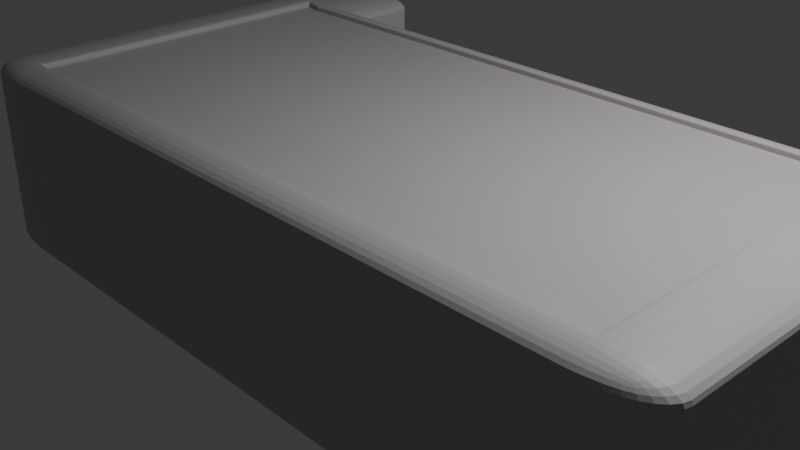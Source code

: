 # Source: sabaoergono.blend  (saved by Blender 4.3.32; exported with 4.5.12 LTS)
import bpy
from mathutils import Matrix  # noqa: F401  (used for matrix-valued properties, if any)

bpy.ops.wm.read_factory_settings(use_empty=True)
scene = bpy.context.scene
scene.name = 'Scene'

# ---- collections
col_collection = bpy.data.collections.new('Collection'); scene.collection.children.link(col_collection)

# ---- materials (node trees are filled in below, after node groups)
mat_material = bpy.data.materials.new('Material')
mat_material.alpha_threshold = 0.0
mat_material.roughness = 0.5
mat_material.line_color = (0.0, 0.0, 0.0, 1.0)

# ---- material node trees
mat_material.use_nodes = True; mat_material.node_tree.nodes.clear()
_N = mat_material.node_tree.nodes; _L = mat_material.node_tree.links
n0 = _N.new('ShaderNodeOutputMaterial'); n0.name = 'Material Output'; n0.location = (300, 300)
n1 = _N.new('ShaderNodeBsdfPrincipled'); n1.name = 'Principled BSDF'; n1.location = (10, 300)
n1.inputs[0].default_value = (0.479, 0.45, 0.463, 1.0)
n1.inputs[3].default_value = 1.45
_L.new(n1.outputs[0], n0.inputs[0])
n0.is_active_output = True

# ---- world
world_world = bpy.data.worlds.new('World'); scene.world = world_world
world_world.use_nodes = True; world_world.node_tree.nodes.clear()
_N = world_world.node_tree.nodes; _L = world_world.node_tree.links
n0 = _N.new('ShaderNodeOutputWorld'); n0.name = 'World Output'; n0.location = (300, 300)
n1 = _N.new('ShaderNodeBackground'); n1.name = 'Background'; n1.location = (10, 300)
n1.inputs[0].default_value = (0.05088, 0.05088, 0.05088, 1.0)
_L.new(n1.outputs[0], n0.inputs[0])
n0.is_active_output = True
world_world.color = (0.05088, 0.05088, 0.05088)
world_world.sun_shadow_jitter_overblur = 0.0

# ---- cameras
cam_camera = bpy.data.cameras.new('Camera')
cam_camera.clip_end = 100.0
cam_camera.ortho_scale = 7.314

# ---- lights
light_light = bpy.data.lights.new('Light', 'POINT')
light_light.energy = 1000.0
light_light.shadow_soft_size = 0.1

# ---- meshes
me_cube = bpy.data.meshes.new('Cube')
me_cube.from_pydata([(0.6645, 1.0, -0.8811), (0.7834, 0.8811, -1.0), (0.6668, 0.9977, -0.9043), (0.6736, 0.9909, -0.9266), (0.6846, 0.98, -0.9472), (0.6994, 0.9652, -0.9652), (0.7174, 0.9472, -0.98), (0.7379, 0.9266, -0.9909), (0.7602, 0.9043, -0.9977), (0.6645, 1.0, 0.8811), (0.7602, 0.9043, 0.9977), (0.7379, 0.9266, 0.9909), (0.7174, 0.9472, 0.98), (0.6994, 0.9652, 0.9652), (0.6846, 0.98, 0.9472), (0.6736, 0.9909, 0.9266), (0.6668, 0.9977, 0.9043), (-0.7815, 0.8811, -1.0), (-0.6626, 1.0, -0.8811), (-0.7583, 0.9043, -0.9977), (-0.736, 0.9266, -0.9909), (-0.7155, 0.9472, -0.98), (-0.6974, 0.9652, -0.9652), (-0.6826, 0.98, -0.9472), (-0.6717, 0.9909, -0.9266), (-0.6649, 0.9977, -0.9043), (-0.6626, 1.0, 0.8811), (-0.6649, 0.9977, 0.9043), (-0.6717, 0.9909, 0.9266), (-0.6826, 0.98, 0.9472), (-0.6974, 0.9652, 0.9652), (-0.7155, 0.9472, 0.98), (-0.736, 0.9266, 0.9909), (-0.7583, 0.9043, 0.9977), (-0.7815, 1.362, -1.0), (-0.6649, 1.362, -0.9043), (-0.6717, 1.362, -0.9266), (-0.6826, 1.362, -0.9472), (-0.6974, 1.362, -0.9652), (-0.7155, 1.362, -0.98), (-0.736, 1.362, -0.9909), (-0.7583, 1.362, -0.9977), (0.7834, 1.362, 1.0), (0.6668, 1.362, 0.9043), (0.6736, 1.362, 0.9266), (0.6846, 1.362, 0.9472), (0.6994, 1.362, 0.9652), (0.7174, 1.362, 0.98), (0.7379, 1.362, 0.9909), (0.7602, 1.362, 0.9977), (0.7834, 1.362, -1.0), (0.7602, 1.362, -0.9977), (0.7379, 1.362, -0.9909), (0.7174, 1.362, -0.98), (0.6994, 1.362, -0.9652), (0.6846, 1.362, -0.9472), (0.6736, 1.362, -0.9266), (0.6668, 1.362, -0.9043), (-0.7815, 1.362, 1.0), (-0.7583, 1.362, 0.9977), (-0.736, 1.362, 0.9909), (-0.7155, 1.362, 0.98), (-0.6974, 1.362, 0.9652), (-0.6826, 1.362, 0.9472), (-0.6717, 1.362, 0.9266), (-0.6649, 1.362, 0.9043), (-0.6649, 1.362, -0.9043), (-0.6626, 1.239, -0.8811), (-0.6645, 1.359, -0.8998), (-0.664, 1.352, -0.8954), (-0.6636, 1.341, -0.8914), (-0.6633, 1.326, -0.8879), (-0.663, 1.307, -0.885), (-0.6628, 1.286, -0.8829), (-0.6627, 1.263, -0.8815), (0.6668, 1.362, 0.9043), (0.6645, 1.239, 0.8811), (0.6664, 1.359, 0.8998), (0.666, 1.352, 0.8954), (0.6656, 1.341, 0.8914), (0.6652, 1.326, 0.8879), (0.6649, 1.307, 0.885), (0.6647, 1.286, 0.8829), (0.6646, 1.263, 0.8815), (0.6645, 1.239, -0.8811), (0.6668, 1.362, -0.9043), (0.6646, 1.263, -0.8815), (0.6647, 1.286, -0.8829), (0.6649, 1.307, -0.885), (0.6652, 1.326, -0.8879), (0.6656, 1.341, -0.8914), (0.666, 1.352, -0.8954), (0.6664, 1.359, -0.8998), (-0.6626, 1.239, 0.8811), (-0.6649, 1.362, 0.9043), (-0.6627, 1.263, 0.8815), (-0.6628, 1.286, 0.8829), (-0.663, 1.307, 0.885), (-0.6633, 1.326, 0.8879), (-0.6636, 1.341, 0.8914), (-0.664, 1.352, 0.8954), (-0.6645, 1.359, 0.8998), (1.0, 1.166, 0.834), (1.0, 0.834, 0.834), (0.9968, 1.138, 0.8664), (0.9874, 1.107, 0.8975), (0.972, 1.073, 0.9262), (0.9514, 1.037, 0.9514), (1.0, 1.125, 0.834), (0.9968, 1.101, 0.8666), (0.9875, 1.077, 0.8972), (0.9735, 1.05, 0.924), (0.9563, 1.021, 0.9462), (1.0, 1.083, 0.834), (0.9968, 1.066, 0.8664), (0.9878, 1.047, 0.8965), (0.9751, 1.027, 0.9214), (0.9611, 1.005, 0.9408), (1.0, 1.042, 0.834), (0.9969, 1.03, 0.8661), (0.9883, 1.018, 0.8953), (0.9772, 1.005, 0.9179), (0.9661, 0.9892, 0.9346), (0.9703, 0.9768, 0.9287), (0.8664, 0.9008, 0.9968), (0.8975, 0.8917, 0.9874), (0.9262, 0.8817, 0.972), (0.9514, 0.8714, 0.9514), (0.8664, 0.9364, 0.9968), (0.8921, 0.9301, 0.9895), (0.9157, 0.9215, 0.9785), (0.937, 0.9122, 0.9642), (0.9562, 0.9031, 0.9464), (0.8975, 0.9678, 0.9874), (0.9158, 0.9601, 0.9784), (0.9322, 0.9508, 0.9678), (0.947, 0.9412, 0.9556), (0.961, 0.9328, 0.9408), (0.9262, 1.002, 0.972), (0.9372, 0.9908, 0.964), (0.9471, 0.979, 0.9555), (0.9563, 0.9673, 0.9463), (0.9661, 0.9587, 0.9346), (1.0, 0.8755, 0.834), (1.0, 0.917, 0.834), (1.0, 0.9585, 0.834), (1.0, 1.0, 0.834), (0.9968, 0.842, 0.8664), (0.9968, 0.8814, 0.8664), (0.9968, 0.9199, 0.8663), (0.9969, 0.9576, 0.8661), (0.9969, 0.9944, 0.866), (0.9874, 0.8512, 0.8975), (0.9875, 0.8877, 0.8972), (0.9878, 0.9231, 0.8965), (0.9883, 0.9568, 0.8953), (0.9886, 0.9886, 0.8945), (0.972, 0.8611, 0.9262), (0.9734, 0.8949, 0.9242), (0.9751, 0.9271, 0.9214), (0.9772, 0.9562, 0.9179), (0.9783, 0.9823, 0.916), (1.0, 1.166, -0.834), (1.0, 0.834, -0.834), (0.834, 0.9088, -1.0), (1.0, 1.125, -0.834), (1.0, 1.083, -0.834), (1.0, 1.042, -0.834), (1.0, 1.0, -0.834), (0.9968, 1.138, -0.8664), (0.9968, 1.101, -0.8664), (0.9968, 1.066, -0.8663), (0.9969, 1.03, -0.8661), (0.9969, 0.9944, -0.866), (0.9874, 1.107, -0.8975), (0.9875, 1.076, -0.8972), (0.9878, 1.047, -0.8965), (0.9883, 1.018, -0.8953), (0.9886, 0.9886, -0.8945), (0.972, 1.073, -0.9262), (0.9734, 1.05, -0.9242), (0.9751, 1.027, -0.9214), (0.9772, 1.005, -0.9179), (0.9783, 0.9823, -0.916), (0.9703, 0.9768, -0.9287), (0.9968, 0.842, -0.8664), (0.9874, 0.8512, -0.8975), (0.972, 0.8611, -0.9262), (0.9514, 0.8714, -0.9514), (1.0, 0.8755, -0.834), (0.9968, 0.8813, -0.8666), (0.9875, 0.8875, -0.8972), (0.9735, 0.8948, -0.924), (0.9563, 0.903, -0.9462), (1.0, 0.917, -0.834), (0.9968, 0.9198, -0.8664), (0.9878, 0.923, -0.8965), (0.9751, 0.927, -0.9214), (0.9611, 0.9327, -0.9408), (1.0, 0.9585, -0.834), (0.9969, 0.9576, -0.8661), (0.9883, 0.9568, -0.8953), (0.9772, 0.9562, -0.9179), (0.9661, 0.9587, -0.9346), (0.8664, 0.9364, -0.9968), (0.8975, 0.9678, -0.9874), (0.9262, 1.002, -0.972), (0.9514, 1.037, -0.9514), (0.8664, 0.9008, -0.9968), (0.8921, 0.9295, -0.9895), (0.9157, 0.9594, -0.9785), (0.937, 0.9903, -0.9642), (0.9562, 1.021, -0.9464), (0.8975, 0.8917, -0.9874), (0.9158, 0.9212, -0.9784), (0.9322, 0.9506, -0.9678), (0.947, 0.9789, -0.9556), (0.961, 1.005, -0.9408), (0.9262, 0.8817, -0.972), (0.9372, 0.9121, -0.964), (0.9471, 0.9412, -0.9555), (0.9563, 0.9673, -0.9463), (0.9661, 0.9892, -0.9346), (1.0, -0.834, 0.834), (0.834, -1.0, 0.834), (0.9968, -0.834, 0.8664), (0.9874, -0.834, 0.8975), (0.972, -0.834, 0.9262), (0.9514, -0.834, 0.9514), (0.9968, -0.8664, 0.834), (0.9931, -0.8674, 0.8678), (0.983, -0.8674, 0.8992), (0.9679, -0.8671, 0.9263), (0.9491, -0.867, 0.949), (0.9874, -0.8975, 0.834), (0.9829, -0.8991, 0.8678), (0.9728, -0.8982, 0.8984), (0.9593, -0.8963, 0.9233), (0.9431, -0.8952, 0.9431), (0.972, -0.9262, 0.834), (0.9677, -0.9265, 0.8673), (0.9592, -0.9233, 0.8964), (0.9487, -0.9188, 0.9188), (0.9359, -0.9164, 0.9359), (0.9298, -0.9298, 0.9298), (0.834, -0.8664, 0.9968), (0.834, -0.8975, 0.9874), (0.834, -0.9262, 0.972), (0.834, -0.9514, 0.9514), (0.8664, -0.834, 0.9968), (0.8674, -0.8678, 0.9931), (0.8674, -0.8992, 0.983), (0.8671, -0.9263, 0.9679), (0.867, -0.949, 0.9491), (0.8975, -0.834, 0.9874), (0.8991, -0.8678, 0.9829), (0.8982, -0.8984, 0.9728), (0.8963, -0.9233, 0.9593), (0.8952, -0.9431, 0.9431), (0.9262, -0.834, 0.972), (0.9265, -0.8673, 0.9677), (0.9233, -0.8964, 0.9592), (0.9188, -0.9188, 0.9487), (0.9164, -0.9359, 0.9359), (0.8664, -0.9968, 0.834), (0.8975, -0.9874, 0.834), (0.9262, -0.972, 0.834), (0.9514, -0.9514, 0.834), (0.834, -0.9968, 0.8664), (0.8678, -0.9931, 0.8674), (0.8992, -0.983, 0.8674), (0.9263, -0.9679, 0.8671), (0.949, -0.9491, 0.867), (0.834, -0.9874, 0.8975), (0.8678, -0.9829, 0.8991), (0.8984, -0.9728, 0.8982), (0.9233, -0.9593, 0.8963), (0.9431, -0.9431, 0.8952), (0.834, -0.972, 0.9262), (0.8673, -0.9677, 0.9265), (0.8964, -0.9592, 0.9233), (0.9188, -0.9487, 0.9188), (0.9359, -0.9359, 0.9164), (1.0, -0.834, -0.834), (0.834, -1.0, -0.834), (0.834, -0.834, -1.0), (0.9968, -0.8664, -0.834), (0.9874, -0.8975, -0.834), (0.972, -0.9262, -0.834), (0.9514, -0.9514, -0.834), (0.9968, -0.834, -0.8664), (0.9931, -0.8678, -0.8674), (0.983, -0.8992, -0.8674), (0.9679, -0.9263, -0.8671), (0.9491, -0.949, -0.867), (0.9874, -0.834, -0.8975), (0.9829, -0.8678, -0.8991), (0.9728, -0.8984, -0.8982), (0.9593, -0.9233, -0.8963), (0.9431, -0.9431, -0.8952), (0.972, -0.834, -0.9262), (0.9677, -0.8673, -0.9265), (0.9592, -0.8964, -0.9233), (0.9487, -0.9188, -0.9188), (0.9359, -0.9359, -0.9164), (0.9298, -0.9298, -0.9298), (0.834, -0.9968, -0.8664), (0.834, -0.9874, -0.8975), (0.834, -0.972, -0.9262), (0.834, -0.9514, -0.9514), (0.8664, -0.9968, -0.834), (0.8674, -0.9931, -0.8678), (0.8674, -0.983, -0.8992), (0.8671, -0.9679, -0.9263), (0.867, -0.9491, -0.949), (0.8975, -0.9874, -0.834), (0.8991, -0.9829, -0.8678), (0.8982, -0.9728, -0.8984), (0.8963, -0.9593, -0.9233), (0.8952, -0.9431, -0.9431), (0.9262, -0.972, -0.834), (0.9265, -0.9677, -0.8673), (0.9233, -0.9592, -0.8964), (0.9188, -0.9487, -0.9188), (0.9164, -0.9359, -0.9359), (0.8664, -0.834, -0.9968), (0.8975, -0.834, -0.9874), (0.9262, -0.834, -0.972), (0.9514, -0.834, -0.9514), (0.834, -0.8664, -0.9968), (0.8678, -0.8674, -0.9931), (0.8992, -0.8674, -0.983), (0.9263, -0.8671, -0.9679), (0.949, -0.867, -0.9491), (0.834, -0.8975, -0.9874), (0.8678, -0.8991, -0.9829), (0.8984, -0.8982, -0.9728), (0.9233, -0.8963, -0.9593), (0.9431, -0.8952, -0.9431), (0.834, -0.9262, -0.972), (0.8673, -0.9265, -0.9677), (0.8964, -0.9233, -0.9592), (0.9188, -0.9188, -0.9487), (0.9359, -0.9164, -0.9359), (-1.0, 1.0, 0.834), (-0.8664, 0.9273, 0.9968), (-0.8975, 0.9442, 0.9874), (-0.9262, 0.9598, 0.972), (-0.9514, 0.9735, 0.9514), (-0.972, 0.9848, 0.9262), (-0.9874, 0.9931, 0.8975), (-0.9968, 0.9983, 0.8664), (-1.0, 1.0, -0.834), (-0.834, 0.9097, -1.0), (-0.9968, 0.9983, -0.8664), (-0.9874, 0.9931, -0.8975), (-0.972, 0.9848, -0.9262), (-0.9514, 0.9735, -0.9514), (-0.9262, 0.9598, -0.972), (-0.8975, 0.9442, -0.9874), (-0.8664, 0.9273, -0.9968), (-1.0, -0.834, 0.834), (-0.834, -1.0, 0.834), (-0.9968, -0.8664, 0.834), (-0.9874, -0.8975, 0.834), (-0.972, -0.9262, 0.834), (-0.9514, -0.9514, 0.834), (-0.9968, -0.834, 0.8664), (-0.9931, -0.8678, 0.8674), (-0.983, -0.8992, 0.8674), (-0.9679, -0.9263, 0.8671), (-0.9491, -0.949, 0.867), (-0.9874, -0.834, 0.8975), (-0.9829, -0.8678, 0.8991), (-0.9728, -0.8984, 0.8982), (-0.9593, -0.9233, 0.8963), (-0.9431, -0.9431, 0.8952), (-0.972, -0.834, 0.9262), (-0.9677, -0.8673, 0.9265), (-0.9592, -0.8964, 0.9233), (-0.9487, -0.9188, 0.9188), (-0.9359, -0.9359, 0.9164), (-0.9298, -0.9298, 0.9298), (-0.834, -0.9968, 0.8664), (-0.834, -0.9874, 0.8975), (-0.834, -0.972, 0.9262), (-0.834, -0.9514, 0.9514), (-0.8664, -0.9968, 0.834), (-0.8674, -0.9931, 0.8678), (-0.8674, -0.983, 0.8992), (-0.8671, -0.9679, 0.9263), (-0.867, -0.9491, 0.949), (-0.8975, -0.9874, 0.834), (-0.8991, -0.9829, 0.8678), (-0.8982, -0.9728, 0.8984), (-0.8963, -0.9593, 0.9233), (-0.8952, -0.9431, 0.9431), (-0.9262, -0.972, 0.834), (-0.9265, -0.9677, 0.8673), (-0.9233, -0.9592, 0.8964), (-0.9188, -0.9487, 0.9188), (-0.9164, -0.9359, 0.9359), (-0.8664, -0.834, 0.9968), (-0.8975, -0.834, 0.9874), (-0.9262, -0.834, 0.972), (-0.9514, -0.834, 0.9514), (-0.834, -0.8664, 0.9968), (-0.8678, -0.8674, 0.9931), (-0.8992, -0.8674, 0.983), (-0.9263, -0.8671, 0.9679), (-0.949, -0.867, 0.9491), (-0.834, -0.8975, 0.9874), (-0.8678, -0.8991, 0.9829), (-0.8984, -0.8982, 0.9728), (-0.9233, -0.8963, 0.9593), (-0.9431, -0.8952, 0.9431), (-0.834, -0.9262, 0.972), (-0.8673, -0.9265, 0.9677), (-0.8964, -0.9233, 0.9592), (-0.9188, -0.9188, 0.9487), (-0.9359, -0.9164, 0.9359), (-0.834, -0.834, -1.0), (-0.834, -1.0, -0.834), (-1.0, -0.834, -0.834), (-0.834, -0.8664, -0.9968), (-0.834, -0.8975, -0.9874), (-0.834, -0.9262, -0.972), (-0.834, -0.9514, -0.9514), (-0.8664, -0.834, -0.9968), (-0.8674, -0.8678, -0.9931), (-0.8674, -0.8992, -0.983), (-0.8671, -0.9263, -0.9679), (-0.867, -0.949, -0.9491), (-0.8975, -0.834, -0.9874), (-0.8991, -0.8678, -0.9829), (-0.8982, -0.8984, -0.9728), (-0.8963, -0.9233, -0.9593), (-0.8952, -0.9431, -0.9431), (-0.9262, -0.834, -0.972), (-0.9265, -0.8673, -0.9677), (-0.9233, -0.8964, -0.9592), (-0.9188, -0.9188, -0.9487), (-0.9164, -0.9359, -0.9359), (-0.9298, -0.9298, -0.9298), (-0.8664, -0.9968, -0.834), (-0.8975, -0.9874, -0.834), (-0.9262, -0.972, -0.834), (-0.9514, -0.9514, -0.834), (-0.834, -0.9968, -0.8664), (-0.8678, -0.9931, -0.8674), (-0.8992, -0.983, -0.8674), (-0.9263, -0.9679, -0.8671), (-0.949, -0.9491, -0.867), (-0.834, -0.9874, -0.8975), (-0.8678, -0.9829, -0.8991), (-0.8984, -0.9728, -0.8982), (-0.9233, -0.9593, -0.8963), (-0.9431, -0.9431, -0.8952), (-0.834, -0.972, -0.9262), (-0.8673, -0.9677, -0.9265), (-0.8964, -0.9592, -0.9233), (-0.9188, -0.9487, -0.9188), (-0.9359, -0.9359, -0.9164), (-0.9968, -0.834, -0.8664), (-0.9874, -0.834, -0.8975), (-0.972, -0.834, -0.9262), (-0.9514, -0.834, -0.9514), (-0.9968, -0.8664, -0.834), (-0.9931, -0.8674, -0.8678), (-0.983, -0.8674, -0.8992), (-0.9679, -0.8671, -0.9263), (-0.9491, -0.867, -0.949), (-0.9874, -0.8975, -0.834), (-0.9829, -0.8991, -0.8678), (-0.9728, -0.8982, -0.8984), (-0.9593, -0.8963, -0.9233), (-0.9431, -0.8952, -0.9431), (-0.972, -0.9262, -0.834), (-0.9677, -0.9265, -0.8673), (-0.9592, -0.9233, -0.8964), (-0.9487, -0.9188, -0.9188), (-0.9359, -0.9164, -0.9359), (-0.834, 1.362, -1.0), (-1.0, 1.195, -0.834), (-0.8664, 1.358, -0.9968), (-0.8975, 1.349, -0.9874), (-0.9262, 1.334, -0.972), (-0.9514, 1.313, -0.9514), (-0.972, 1.288, -0.9262), (-0.9874, 1.259, -0.8975), (-0.9968, 1.228, -0.8664), (0.834, 1.362, 1.0), (1.0, 1.195, 0.834), (0.8664, 1.358, 0.9968), (0.8975, 1.349, 0.9874), (0.9262, 1.334, 0.972), (0.9514, 1.313, 0.9514), (0.972, 1.288, 0.9262), (0.9874, 1.259, 0.8975), (0.9968, 1.228, 0.8664), (1.0, 1.195, -0.834), (0.834, 1.362, -1.0), (0.9968, 1.228, -0.8664), (0.9874, 1.259, -0.8975), (0.972, 1.288, -0.9262), (0.9514, 1.313, -0.9514), (0.9262, 1.334, -0.972), (0.8975, 1.349, -0.9874), (0.8664, 1.358, -0.9968), (-1.0, 1.195, 0.834), (-0.834, 1.362, 1.0), (-0.9968, 1.228, 0.8664), (-0.9874, 1.259, 0.8975), (-0.972, 1.288, 0.9262), (-0.9514, 1.313, 0.9514), (-0.9262, 1.334, 0.972), (-0.8975, 1.349, 0.9874), (-0.8664, 1.358, 0.9968), (-0.7815, 0.8811, 0.939), (0.7834, 0.8811, 0.939), (0.834, -0.834, 0.939), (-0.834, -0.834, 0.939), (0.834, 0.9088, 0.939), (-0.834, 0.9097, 0.939), (0.7834, 0.8811, 0.9792), (0.7779, 0.9018, 0.9995), (0.7833, 0.8815, 0.9832), (0.783, 0.8827, 0.9871), (0.7825, 0.8846, 0.9907), (0.7818, 0.8872, 0.9937), (0.781, 0.8903, 0.9963), (0.78, 0.8939, 0.9981), (0.779, 0.8978, 0.9992), (-0.776, 0.9018, 0.9995), (-0.7815, 0.8811, 0.9792), (-0.7771, 0.8978, 0.9992), (-0.7781, 0.8939, 0.9981), (-0.7791, 0.8903, 0.9963), (-0.7799, 0.8872, 0.9937), (-0.7806, 0.8846, 0.9907), (-0.7811, 0.8827, 0.9871), (-0.7814, 0.8815, 0.9832), (0.8546, 0.9439, 0.998), (0.834, 0.9088, 0.9792), (0.8506, 0.9371, 0.998), (0.8467, 0.9305, 0.9972), (0.8431, 0.9244, 0.9956), (0.84, 0.9191, 0.9933), (0.8374, 0.9148, 0.9904), (0.8355, 0.9115, 0.987), (0.8344, 0.9095, 0.9832), (0.8544, -0.8545, 0.9958), (0.834, -0.834, 0.9792), (0.8505, -0.8505, 0.9962), (0.8466, -0.8466, 0.9958), (0.8431, -0.8431, 0.9946), (0.84, -0.84, 0.9927), (0.8374, -0.8374, 0.99), (0.8355, -0.8355, 0.9868), (0.8344, -0.8344, 0.9832), (-0.834, 0.9097, 0.9792), (-0.8547, 0.9446, 0.999), (-0.8344, 0.9103, 0.9832), (-0.8356, 0.9123, 0.9871), (-0.8375, 0.9155, 0.9906), (-0.84, 0.9199, 0.9936), (-0.8432, 0.9252, 0.996), (-0.8468, 0.9312, 0.9978), (-0.8506, 0.9378, 0.9988), (-0.834, -0.834, 0.9792), (-0.8545, -0.8545, 0.9958), (-0.8344, -0.8344, 0.9832), (-0.8355, -0.8355, 0.9868), (-0.8374, -0.8374, 0.99), (-0.84, -0.84, 0.9927), (-0.8431, -0.8431, 0.9946), (-0.8466, -0.8466, 0.9958), (-0.8505, -0.8505, 0.9962)], [], [(482, 510, 58, 59, 60, 61, 62, 63, 64, 65, 94, 66, 35, 36, 37, 38, 39, 40, 41, 34), (352, 344, 509, 483), (17, 353, 482, 34), (543, 524, 519, 522), (50, 51, 52, 53, 54, 55, 56, 57, 85, 75, 43, 44, 45, 46, 47, 48, 49, 42, 491, 501), (164, 1, 50, 501), (560, 569, 521, 523), (0, 84, 86, 87, 88, 89, 90, 91, 92, 85, 57, 2), (353, 17, 1, 164, 285, 421), (423, 361, 344, 352), (163, 103, 223, 283), (75, 77, 78, 79, 80, 81, 82, 83, 76, 9, 16, 43), (534, 560, 523, 518), (18, 26, 9, 0), (49, 10, 525, 42), (33, 10, 11, 32), (32, 11, 12, 31), (31, 12, 13, 30), (30, 13, 14, 29), (29, 14, 15, 28), (28, 15, 16, 27), (27, 16, 9, 26), (1, 17, 19, 8), (8, 19, 20, 7), (7, 20, 21, 6), (6, 21, 22, 5), (5, 22, 23, 4), (4, 23, 24, 3), (3, 24, 25, 2), (2, 25, 18, 0), (65, 27, 26, 93, 95, 96, 97, 98, 99, 100, 101, 94), (2, 57, 56, 3), (3, 56, 55, 4), (4, 55, 54, 5), (5, 54, 53, 6), (6, 53, 52, 7), (7, 52, 51, 8), (8, 51, 50, 1), (26, 18, 67, 93), (35, 25, 24, 36), (36, 24, 23, 37), (37, 23, 22, 38), (38, 22, 21, 39), (39, 21, 20, 40), (40, 20, 19, 41), (41, 19, 17, 34), (0, 9, 76, 84), (43, 16, 15, 44), (44, 15, 14, 45), (45, 14, 13, 46), (46, 13, 12, 47), (47, 12, 11, 48), (48, 11, 10, 49), (525, 542, 491, 42), (561, 533, 58, 510), (59, 33, 32, 60), (60, 32, 31, 61), (61, 31, 30, 62), (62, 30, 29, 63), (63, 29, 28, 64), (64, 28, 27, 65), (284, 224, 362, 422), (75, 85, 92, 77), (77, 92, 91, 78), (78, 91, 90, 79), (79, 90, 89, 80), (80, 89, 88, 81), (81, 88, 87, 82), (82, 87, 86, 83), (83, 86, 84, 76), (66, 94, 101, 68), (68, 101, 100, 69), (69, 100, 99, 70), (70, 99, 98, 71), (71, 98, 97, 72), (72, 97, 96, 73), (73, 96, 95, 74), (74, 95, 93, 67), (66, 68, 69, 70, 71, 72, 73, 74, 67, 18, 25, 35), (102, 104, 109, 108), (104, 105, 110, 109), (105, 106, 111, 110), (106, 107, 112, 111), (108, 109, 114, 113), (109, 110, 115, 114), (110, 111, 116, 115), (111, 112, 117, 116), (113, 114, 119, 118), (114, 115, 120, 119), (115, 116, 121, 120), (116, 117, 122, 121), (118, 119, 151, 146), (119, 120, 156, 151), (120, 121, 161, 156), (121, 122, 123, 161), (542, 551, 249, 124), (124, 125, 130, 129), (125, 126, 131, 130), (126, 127, 132, 131), (128, 129, 134, 133), (129, 130, 135, 134), (130, 131, 136, 135), (131, 132, 137, 136), (133, 134, 139, 138), (134, 135, 140, 139), (135, 136, 141, 140), (136, 137, 142, 141), (138, 139, 112, 107), (139, 140, 117, 112), (140, 141, 122, 117), (141, 142, 123, 122), (103, 143, 148, 147), (143, 144, 149, 148), (144, 145, 150, 149), (145, 146, 151, 150), (147, 148, 153, 152), (148, 149, 154, 153), (149, 150, 155, 154), (150, 151, 156, 155), (152, 153, 158, 157), (153, 154, 159, 158), (154, 155, 160, 159), (155, 156, 161, 160), (157, 158, 132, 127), (158, 159, 137, 132), (159, 160, 142, 137), (160, 161, 123, 142), (162, 165, 170, 169), (165, 166, 171, 170), (166, 167, 172, 171), (167, 168, 173, 172), (169, 170, 175, 174), (170, 171, 176, 175), (171, 172, 177, 176), (172, 173, 178, 177), (174, 175, 180, 179), (175, 176, 181, 180), (176, 177, 182, 181), (177, 178, 183, 182), (179, 180, 212, 207), (180, 181, 217, 212), (181, 182, 222, 217), (182, 183, 184, 222), (163, 185, 190, 189), (185, 186, 191, 190), (186, 187, 192, 191), (187, 188, 193, 192), (189, 190, 195, 194), (190, 191, 196, 195), (191, 192, 197, 196), (192, 193, 198, 197), (194, 195, 200, 199), (195, 196, 201, 200), (196, 197, 202, 201), (197, 198, 203, 202), (199, 200, 173, 168), (200, 201, 178, 173), (201, 202, 183, 178), (202, 203, 184, 183), (164, 204, 209, 208), (204, 205, 210, 209), (205, 206, 211, 210), (206, 207, 212, 211), (208, 209, 214, 213), (209, 210, 215, 214), (210, 211, 216, 215), (211, 212, 217, 216), (213, 214, 219, 218), (214, 215, 220, 219), (215, 216, 221, 220), (216, 217, 222, 221), (218, 219, 193, 188), (219, 220, 198, 193), (220, 221, 203, 198), (221, 222, 184, 203), (223, 225, 230, 229), (225, 226, 231, 230), (226, 227, 232, 231), (227, 228, 233, 232), (229, 230, 235, 234), (230, 231, 236, 235), (231, 232, 237, 236), (232, 233, 238, 237), (234, 235, 240, 239), (235, 236, 241, 240), (236, 237, 242, 241), (237, 238, 243, 242), (239, 240, 272, 267), (240, 241, 277, 272), (241, 242, 282, 277), (242, 243, 244, 282), (551, 570, 406, 245), (245, 246, 251, 250), (246, 247, 252, 251), (247, 248, 253, 252), (249, 250, 255, 254), (250, 251, 256, 255), (251, 252, 257, 256), (252, 253, 258, 257), (254, 255, 260, 259), (255, 256, 261, 260), (256, 257, 262, 261), (257, 258, 263, 262), (259, 260, 233, 228), (260, 261, 238, 233), (261, 262, 243, 238), (262, 263, 244, 243), (224, 264, 269, 268), (264, 265, 270, 269), (265, 266, 271, 270), (266, 267, 272, 271), (268, 269, 274, 273), (269, 270, 275, 274), (270, 271, 276, 275), (271, 272, 277, 276), (273, 274, 279, 278), (274, 275, 280, 279), (275, 276, 281, 280), (276, 277, 282, 281), (278, 279, 253, 248), (279, 280, 258, 253), (280, 281, 263, 258), (281, 282, 244, 263), (283, 286, 291, 290), (286, 287, 292, 291), (287, 288, 293, 292), (288, 289, 294, 293), (290, 291, 296, 295), (291, 292, 297, 296), (292, 293, 298, 297), (293, 294, 299, 298), (295, 296, 301, 300), (296, 297, 302, 301), (297, 298, 303, 302), (298, 299, 304, 303), (300, 301, 333, 328), (301, 302, 338, 333), (302, 303, 343, 338), (303, 304, 305, 343), (284, 306, 311, 310), (306, 307, 312, 311), (307, 308, 313, 312), (308, 309, 314, 313), (310, 311, 316, 315), (311, 312, 317, 316), (312, 313, 318, 317), (313, 314, 319, 318), (315, 316, 321, 320), (316, 317, 322, 321), (317, 318, 323, 322), (318, 319, 324, 323), (320, 321, 294, 289), (321, 322, 299, 294), (322, 323, 304, 299), (323, 324, 305, 304), (285, 325, 330, 329), (325, 326, 331, 330), (326, 327, 332, 331), (327, 328, 333, 332), (329, 330, 335, 334), (330, 331, 336, 335), (331, 332, 337, 336), (332, 333, 338, 337), (334, 335, 340, 339), (335, 336, 341, 340), (336, 337, 342, 341), (337, 338, 343, 342), (339, 340, 314, 309), (340, 341, 319, 314), (341, 342, 324, 319), (342, 343, 305, 324), (361, 363, 368, 367), (363, 364, 369, 368), (364, 365, 370, 369), (365, 366, 371, 370), (367, 368, 373, 372), (368, 369, 374, 373), (369, 370, 375, 374), (370, 371, 376, 375), (372, 373, 378, 377), (373, 374, 379, 378), (374, 375, 380, 379), (375, 376, 381, 380), (377, 378, 410, 405), (378, 379, 415, 410), (379, 380, 420, 415), (380, 381, 382, 420), (362, 383, 388, 387), (383, 384, 389, 388), (384, 385, 390, 389), (385, 386, 391, 390), (387, 388, 393, 392), (388, 389, 394, 393), (389, 390, 395, 394), (390, 391, 396, 395), (392, 393, 398, 397), (393, 394, 399, 398), (394, 395, 400, 399), (395, 396, 401, 400), (397, 398, 371, 366), (398, 399, 376, 371), (399, 400, 381, 376), (400, 401, 382, 381), (402, 403, 408, 407), (403, 404, 409, 408), (404, 405, 410, 409), (406, 407, 412, 411), (407, 408, 413, 412), (408, 409, 414, 413), (409, 410, 415, 414), (411, 412, 417, 416), (412, 413, 418, 417), (413, 414, 419, 418), (414, 415, 420, 419), (416, 417, 391, 386), (417, 418, 396, 391), (418, 419, 401, 396), (419, 420, 382, 401), (421, 424, 429, 428), (424, 425, 430, 429), (425, 426, 431, 430), (426, 427, 432, 431), (428, 429, 434, 433), (429, 430, 435, 434), (430, 431, 436, 435), (431, 432, 437, 436), (433, 434, 439, 438), (434, 435, 440, 439), (435, 436, 441, 440), (436, 437, 442, 441), (438, 439, 471, 466), (439, 440, 476, 471), (440, 441, 481, 476), (441, 442, 443, 481), (422, 444, 449, 448), (444, 445, 450, 449), (445, 446, 451, 450), (446, 447, 452, 451), (448, 449, 454, 453), (449, 450, 455, 454), (450, 451, 456, 455), (451, 452, 457, 456), (453, 454, 459, 458), (454, 455, 460, 459), (455, 456, 461, 460), (456, 457, 462, 461), (458, 459, 432, 427), (459, 460, 437, 432), (460, 461, 442, 437), (461, 462, 443, 442), (423, 463, 468, 467), (463, 464, 469, 468), (464, 465, 470, 469), (465, 466, 471, 470), (467, 468, 473, 472), (468, 469, 474, 473), (469, 470, 475, 474), (470, 471, 476, 475), (472, 473, 478, 477), (473, 474, 479, 478), (474, 475, 480, 479), (475, 476, 481, 480), (477, 478, 452, 447), (478, 479, 457, 452), (479, 480, 462, 457), (480, 481, 443, 462), (353, 421, 428, 360), (360, 428, 433, 359), (359, 433, 438, 358), (358, 438, 466, 357), (357, 466, 465, 356), (356, 465, 464, 355), (355, 464, 463, 354), (354, 463, 423, 352), (103, 163, 189, 143), (143, 189, 194, 144), (144, 194, 199, 145), (145, 199, 168, 146), (146, 168, 167, 118), (118, 167, 166, 113), (113, 166, 165, 108), (108, 165, 162, 102), (422, 362, 387, 444), (444, 387, 392, 445), (445, 392, 397, 446), (446, 397, 366, 447), (447, 366, 365, 477), (477, 365, 364, 472), (472, 364, 363, 467), (467, 363, 361, 423), (224, 284, 310, 264), (264, 310, 315, 265), (265, 315, 320, 266), (266, 320, 289, 267), (267, 289, 288, 239), (239, 288, 287, 234), (234, 287, 286, 229), (229, 286, 283, 223), (569, 552, 520, 521), (245, 406, 411, 246), (246, 411, 416, 247), (247, 416, 386, 248), (248, 386, 385, 278), (278, 385, 384, 273), (273, 384, 383, 268), (268, 383, 362, 224), (552, 543, 522, 520), (124, 249, 254, 125), (125, 254, 259, 126), (126, 259, 228, 127), (127, 228, 227, 157), (157, 227, 226, 152), (152, 226, 225, 147), (147, 225, 223, 103), (421, 285, 329, 424), (424, 329, 334, 425), (425, 334, 339, 426), (426, 339, 309, 427), (427, 309, 308, 458), (458, 308, 307, 453), (453, 307, 306, 448), (448, 306, 284, 422), (517, 345, 561, 510), (402, 345, 346, 403), (403, 346, 347, 404), (404, 347, 348, 405), (405, 348, 349, 377), (377, 349, 350, 372), (372, 350, 351, 367), (367, 351, 344, 361), (285, 164, 208, 325), (325, 208, 213, 326), (326, 213, 218, 327), (327, 218, 188, 328), (328, 188, 187, 300), (300, 187, 186, 295), (295, 186, 185, 290), (290, 185, 163, 283), (492, 500, 502, 499), (499, 502, 503, 498), (498, 503, 504, 497), (497, 504, 505, 496), (496, 505, 506, 495), (495, 506, 507, 494), (494, 507, 508, 493), (493, 508, 501, 491), (510, 482, 484, 517), (517, 484, 485, 516), (516, 485, 486, 515), (515, 486, 487, 514), (514, 487, 488, 513), (513, 488, 489, 512), (512, 489, 490, 511), (511, 490, 483, 509), (500, 162, 169, 502), (502, 169, 174, 503), (503, 174, 179, 504), (504, 179, 207, 505), (505, 207, 206, 506), (506, 206, 205, 507), (507, 205, 204, 508), (508, 204, 164, 501), (352, 483, 490, 354), (354, 490, 489, 355), (355, 489, 488, 356), (356, 488, 487, 357), (357, 487, 486, 358), (358, 486, 485, 359), (359, 485, 484, 360), (360, 484, 482, 353), (102, 492, 499, 104), (104, 499, 498, 105), (105, 498, 497, 106), (106, 497, 496, 107), (107, 496, 495, 138), (138, 495, 494, 133), (133, 494, 493, 128), (542, 124, 129, 128), (509, 344, 351, 511), (511, 351, 350, 512), (512, 350, 349, 513), (513, 349, 348, 514), (514, 348, 347, 515), (515, 347, 346, 516), (516, 346, 345, 517), (570, 402, 407, 406), (102, 162, 500, 492), (522, 519, 518, 523, 521, 520), (128, 493, 491, 542), (551, 245, 250, 249), (58, 533, 33, 59), (570, 561, 345, 402), (533, 525, 10, 33), (534, 524, 526, 541), (541, 526, 527, 540), (540, 527, 528, 539), (539, 528, 529, 538), (538, 529, 530, 537), (537, 530, 531, 536), (536, 531, 532, 535), (535, 532, 525, 533), (552, 569, 571, 559), (559, 571, 572, 558), (558, 572, 573, 557), (557, 573, 574, 556), (556, 574, 575, 555), (555, 575, 576, 554), (554, 576, 577, 553), (553, 577, 570, 551), (543, 552, 559, 550), (550, 559, 558, 549), (549, 558, 557, 548), (548, 557, 556, 547), (547, 556, 555, 546), (546, 555, 554, 545), (545, 554, 553, 544), (544, 553, 551, 542), (569, 560, 562, 571), (571, 562, 563, 572), (572, 563, 564, 573), (573, 564, 565, 574), (574, 565, 566, 575), (575, 566, 567, 576), (576, 567, 568, 577), (577, 568, 561, 570), (524, 543, 550, 526), (526, 550, 549, 527), (527, 549, 548, 528), (528, 548, 547, 529), (529, 547, 546, 530), (530, 546, 545, 531), (531, 545, 544, 532), (532, 544, 542, 525), (533, 561, 568, 535), (535, 568, 567, 536), (536, 567, 566, 537), (537, 566, 565, 538), (538, 565, 564, 539), (539, 564, 563, 540), (540, 563, 562, 541), (541, 562, 560, 534), (524, 534, 518, 519)])
_uv = me_cube.uv_layers.new(name='UVMap')
_uv.uv.foreach_set('vector', [0.375, 0.2708, 0.625, 0.2708, 0.625, 0.2773, 0.6247, 0.2802, 0.6239, 0.283, 0.6225, 0.2856, 0.6206, 0.2878, 0.6184, 0.2897, 0.6158, 0.291, 0.613, 0.2919, 0.613, 0.2919, 0.387, 0.2919, 0.387, 0.2919, 0.3842, 0.291, 0.3816, 0.2897, 0.3794, 0.2878, 0.3775, 0.2856, 0.3761, 0.283, 0.3753, 0.2802, 0.375, 0.2773, 0.3958, 0.25, 0.6042, 0.25, 0.6042, 0.25, 0.3958, 0.25, 0.1523, 0.5, 0.1458, 0.5, 0.1458, 0.5, 0.1523, 0.5, 0.6458, 0.5, 0.6521, 0.5, 0.6521, 0.5, 0.6458, 0.5, 0.375, 0.4729, 0.3753, 0.47, 0.3761, 0.4672, 0.3775, 0.4647, 0.3794, 0.4624, 0.3816, 0.4606, 0.3842, 0.4592, 0.387, 0.4584, 0.387, 0.4584, 0.613, 0.4584, 0.613, 0.4584, 0.6158, 0.4592, 0.6184, 0.4606, 0.6206, 0.4624, 0.6225, 0.4647, 0.6239, 0.4672, 0.6247, 0.47, 0.625, 0.4729, 0.625, 0.4792, 0.375, 0.4792, 0.3542, 0.5, 0.3479, 0.5, 0.3479, 0.5, 0.3542, 0.5, 0.8542, 0.5113, 0.8542, 0.7292, 0.8542, 0.7292, 0.8542, 0.5113, 0.3899, 0.4581, 0.3899, 0.4581, 0.3898, 0.4581, 0.3896, 0.4581, 0.3894, 0.4581, 0.3896, 0.4581, 0.3886, 0.4582, 0.3881, 0.4582, 0.3875, 0.4582, 0.387, 0.4581, 0.387, 0.4581, 0.387, 0.4581, 0.1458, 0.5113, 0.1523, 0.5149, 0.3479, 0.5149, 0.3542, 0.5114, 0.3542, 0.7292, 0.1458, 0.7292, 0.3958, 0.02075, 0.6042, 0.02075, 0.6042, 0.25, 0.3958, 0.25, 0.3958, 0.5208, 0.6042, 0.5208, 0.6042, 0.7292, 0.3958, 0.7292, 0.613, 0.4581, 0.6125, 0.4582, 0.6119, 0.4582, 0.6114, 0.4582, 0.6104, 0.4581, 0.6106, 0.4581, 0.6104, 0.4581, 0.6102, 0.4581, 0.6101, 0.4581, 0.6101, 0.4581, 0.613, 0.4581, 0.613, 0.4581, 0.8477, 0.5, 0.8542, 0.5, 0.8542, 0.5, 0.8477, 0.5, 0.3899, 0.2922, 0.6101, 0.2922, 0.6101, 0.4581, 0.3899, 0.4581, 0.655, 0.5, 0.655, 0.5, 0.6528, 0.5, 0.6521, 0.5, 0.8448, 0.512, 0.655, 0.512, 0.6578, 0.5092, 0.842, 0.5092, 0.842, 0.5092, 0.6578, 0.5092, 0.6603, 0.5066, 0.8394, 0.5066, 0.8394, 0.5066, 0.6603, 0.5066, 0.6669, 0.5, 0.8328, 0.5, 0.625, 0.2922, 0.625, 0.4581, 0.6184, 0.4606, 0.6184, 0.2897, 0.6184, 0.2897, 0.6184, 0.4606, 0.6158, 0.4592, 0.6158, 0.291, 0.6158, 0.291, 0.6158, 0.4592, 0.613, 0.4584, 0.613, 0.2919, 0.613, 0.2919, 0.613, 0.4584, 0.6101, 0.4581, 0.6101, 0.2922, 0.3479, 0.5149, 0.1523, 0.5149, 0.1552, 0.512, 0.345, 0.512, 0.345, 0.512, 0.1552, 0.512, 0.158, 0.5092, 0.3422, 0.5092, 0.3422, 0.5092, 0.158, 0.5092, 0.1606, 0.5066, 0.3397, 0.5066, 0.3397, 0.5066, 0.1606, 0.5066, 0.1672, 0.5, 0.3331, 0.5, 0.375, 0.4581, 0.375, 0.2922, 0.3816, 0.2897, 0.3816, 0.4606, 0.3816, 0.4606, 0.3816, 0.2897, 0.3842, 0.291, 0.3842, 0.4592, 0.3842, 0.4592, 0.3842, 0.291, 0.387, 0.2919, 0.387, 0.4584, 0.387, 0.4584, 0.387, 0.2919, 0.3899, 0.2922, 0.3899, 0.4581, 0.613, 0.2922, 0.613, 0.2922, 0.6101, 0.2922, 0.6101, 0.2922, 0.6102, 0.2922, 0.6104, 0.2922, 0.6106, 0.2922, 0.6104, 0.2922, 0.6114, 0.2921, 0.6119, 0.2921, 0.6125, 0.292, 0.613, 0.2922, 0.387, 0.4581, 0.387, 0.4581, 0.3842, 0.4581, 0.3842, 0.4581, 0.3842, 0.4581, 0.3842, 0.4581, 0.3816, 0.4581, 0.3816, 0.4581, 0.3816, 0.4581, 0.3816, 0.4581, 0.375, 0.4581, 0.375, 0.4581, 0.3331, 0.5, 0.3331, 0.5, 0.3397, 0.5, 0.3397, 0.5, 0.3397, 0.5, 0.3397, 0.5, 0.3422, 0.5, 0.3422, 0.5, 0.3422, 0.5, 0.3422, 0.5, 0.345, 0.5, 0.345, 0.5, 0.345, 0.5, 0.345, 0.5, 0.3479, 0.5, 0.3479, 0.5, 0.6101, 0.2922, 0.3899, 0.2922, 0.3899, 0.2922, 0.6101, 0.2922, 0.387, 0.2922, 0.387, 0.2922, 0.3842, 0.2922, 0.3842, 0.2922, 0.3842, 0.2922, 0.3842, 0.2922, 0.3816, 0.2922, 0.3816, 0.2922, 0.3816, 0.2922, 0.3816, 0.2922, 0.375, 0.2922, 0.375, 0.2922, 0.1672, 0.5, 0.1672, 0.5, 0.1606, 0.5, 0.1606, 0.5, 0.1606, 0.5, 0.1606, 0.5, 0.158, 0.5, 0.158, 0.5, 0.158, 0.5, 0.158, 0.5, 0.1552, 0.5, 0.1552, 0.5, 0.1552, 0.5, 0.1552, 0.5, 0.1523, 0.5, 0.1523, 0.5, 0.3899, 0.4581, 0.6101, 0.4581, 0.6101, 0.4581, 0.3899, 0.4581, 0.613, 0.4581, 0.613, 0.4581, 0.6158, 0.4581, 0.6158, 0.4581, 0.6158, 0.4581, 0.6158, 0.4581, 0.6184, 0.4581, 0.6184, 0.4581, 0.6184, 0.4581, 0.6184, 0.4581, 0.625, 0.4581, 0.625, 0.4581, 0.6669, 0.5, 0.6669, 0.5, 0.6603, 0.5, 0.6603, 0.5, 0.6603, 0.5, 0.6603, 0.5, 0.6578, 0.5, 0.6578, 0.5, 0.6578, 0.5, 0.6578, 0.5, 0.655, 0.5, 0.655, 0.5, 0.6528, 0.5, 0.6432, 0.5, 0.6458, 0.5, 0.6521, 0.5, 0.8568, 0.5, 0.847, 0.5, 0.8477, 0.5, 0.8542, 0.5, 0.8448, 0.5, 0.8448, 0.5, 0.842, 0.5, 0.842, 0.5, 0.842, 0.5, 0.842, 0.5, 0.8394, 0.5, 0.8394, 0.5, 0.8394, 0.5, 0.8394, 0.5, 0.8328, 0.5, 0.8328, 0.5, 0.625, 0.2922, 0.625, 0.2922, 0.6184, 0.2922, 0.6184, 0.2922, 0.6184, 0.2922, 0.6184, 0.2922, 0.6158, 0.2922, 0.6158, 0.2922, 0.6158, 0.2922, 0.6158, 0.2922, 0.613, 0.2922, 0.613, 0.2922, 0.3958, 0.7708, 0.6042, 0.7708, 0.6042, 0.9792, 0.3958, 0.9792, 0.613, 0.4584, 0.387, 0.4584, 0.3875, 0.4582, 0.6125, 0.4582, 0.6125, 0.4582, 0.3875, 0.4582, 0.3881, 0.4582, 0.6119, 0.4582, 0.6119, 0.4582, 0.3881, 0.4582, 0.3886, 0.4582, 0.6114, 0.4582, 0.6114, 0.4582, 0.3886, 0.4582, 0.3896, 0.4581, 0.6104, 0.4581, 0.6104, 0.4581, 0.3896, 0.4581, 0.3894, 0.4581, 0.6106, 0.4581, 0.6106, 0.4581, 0.3894, 0.4581, 0.3896, 0.4581, 0.6104, 0.4581, 0.6104, 0.4581, 0.3896, 0.4581, 0.3898, 0.4581, 0.6102, 0.4581, 0.6102, 0.4581, 0.3898, 0.4581, 0.3899, 0.4581, 0.6101, 0.4581, 0.387, 0.2919, 0.613, 0.2919, 0.6125, 0.292, 0.3875, 0.292, 0.3875, 0.292, 0.6125, 0.292, 0.6119, 0.2921, 0.3881, 0.2921, 0.3881, 0.2921, 0.6119, 0.2921, 0.6114, 0.2921, 0.3886, 0.2921, 0.3886, 0.2921, 0.6114, 0.2921, 0.6104, 0.2922, 0.3896, 0.2922, 0.3896, 0.2922, 0.6104, 0.2922, 0.6106, 0.2922, 0.3894, 0.2922, 0.3894, 0.2922, 0.6106, 0.2922, 0.6104, 0.2922, 0.3896, 0.2922, 0.3896, 0.2922, 0.6104, 0.2922, 0.6102, 0.2922, 0.3898, 0.2922, 0.3898, 0.2922, 0.6102, 0.2922, 0.6101, 0.2922, 0.3899, 0.2922, 0.387, 0.2922, 0.3875, 0.292, 0.3881, 0.2921, 0.3886, 0.2921, 0.3896, 0.2922, 0.3894, 0.2922, 0.3896, 0.2922, 0.3898, 0.2922, 0.3899, 0.2922, 0.3899, 0.2922, 0.387, 0.2922, 0.387, 0.2922, 0.6042, 0.5, 0.6083, 0.5, 0.6083, 0.5, 0.6042, 0.5, 0.6083, 0.5, 0.6122, 0.5, 0.6122, 0.5, 0.6083, 0.5, 0.6122, 0.5, 0.6158, 0.5, 0.6155, 0.5, 0.6122, 0.5, 0.6158, 0.5, 0.625, 0.5, 0.625, 0.4987, 0.6155, 0.5, 0.6042, 0.5, 0.6083, 0.5, 0.6083, 0.5, 0.6042, 0.5, 0.6083, 0.5, 0.6122, 0.5, 0.6121, 0.5, 0.6083, 0.5, 0.6122, 0.5, 0.6155, 0.5, 0.6152, 0.5, 0.6121, 0.5, 0.6155, 0.5, 0.625, 0.4987, 0.625, 0.4997, 0.6152, 0.5, 0.6042, 0.5, 0.6083, 0.5, 0.6083, 0.5, 0.6042, 0.5, 0.6083, 0.5, 0.6121, 0.5, 0.6119, 0.5, 0.6083, 0.5, 0.6121, 0.5, 0.6152, 0.5, 0.6147, 0.5, 0.6119, 0.5, 0.6152, 0.5, 0.625, 0.4997, 0.625, 0.5, 0.6147, 0.5, 0.6042, 0.5, 0.6083, 0.5, 0.6083, 0.5, 0.6042, 0.5, 0.6083, 0.5, 0.6119, 0.5, 0.6118, 0.5, 0.6083, 0.5, 0.6119, 0.5, 0.6147, 0.5, 0.6145, 0.5, 0.6118, 0.5, 0.6147, 0.5, 0.625, 0.5, 0.622, 0.501, 0.6145, 0.5, 0.6432, 0.507, 0.6432, 0.7318, 0.6417, 0.7292, 0.6417, 0.5124, 0.6417, 0.5124, 0.6378, 0.5135, 0.6355, 0.5098, 0.6385, 0.5087, 0.6378, 0.5135, 0.6342, 0.5148, 0.6329, 0.511, 0.6355, 0.5098, 0.6342, 0.5148, 0.625, 0.5161, 0.625, 0.5121, 0.6329, 0.511, 0.6417, 0.5079, 0.6385, 0.5087, 0.6355, 0.505, 0.6378, 0.504, 0.6385, 0.5087, 0.6355, 0.5098, 0.6335, 0.5062, 0.6355, 0.505, 0.6355, 0.5098, 0.6329, 0.511, 0.6316, 0.5074, 0.6335, 0.5062, 0.6329, 0.511, 0.625, 0.5121, 0.625, 0.5084, 0.6316, 0.5074, 0.6378, 0.504, 0.6355, 0.505, 0.6328, 0.5012, 0.6342, 0.4998, 0.6355, 0.505, 0.6335, 0.5062, 0.6316, 0.5026, 0.6328, 0.5012, 0.6335, 0.5062, 0.6316, 0.5074, 0.6305, 0.5041, 0.6316, 0.5026, 0.6316, 0.5074, 0.625, 0.5084, 0.625, 0.5052, 0.6305, 0.5041, 0.6342, 0.4998, 0.6328, 0.5012, 0.625, 0.4987, 0.625, 0.4953, 0.6328, 0.5012, 0.6316, 0.5026, 0.625, 0.4997, 0.625, 0.4987, 0.6316, 0.5026, 0.6305, 0.5041, 0.625, 0.5, 0.625, 0.4997, 0.6305, 0.5041, 0.625, 0.5052, 0.622, 0.501, 0.625, 0.5, 0.6042, 0.5208, 0.6042, 0.5156, 0.6083, 0.5148, 0.6083, 0.5198, 0.6042, 0.5156, 0.6042, 0.5104, 0.6083, 0.51, 0.6083, 0.5148, 0.6042, 0.5104, 0.6042, 0.5052, 0.6083, 0.5053, 0.6083, 0.51, 0.6042, 0.5052, 0.6042, 0.5, 0.6083, 0.5, 0.6083, 0.5053, 0.6083, 0.5198, 0.6083, 0.5148, 0.6122, 0.514, 0.6122, 0.5186, 0.6083, 0.5148, 0.6083, 0.51, 0.6121, 0.5096, 0.6122, 0.514, 0.6083, 0.51, 0.6083, 0.5053, 0.6119, 0.5054, 0.6121, 0.5096, 0.6083, 0.5053, 0.6083, 0.5, 0.6118, 0.5, 0.6119, 0.5054, 0.6122, 0.5186, 0.6122, 0.514, 0.6155, 0.5131, 0.6158, 0.5174, 0.6122, 0.514, 0.6121, 0.5096, 0.6152, 0.5091, 0.6155, 0.5131, 0.6121, 0.5096, 0.6119, 0.5054, 0.6147, 0.5055, 0.6152, 0.5091, 0.6119, 0.5054, 0.6118, 0.5, 0.6145, 0.5, 0.6147, 0.5055, 0.6158, 0.5174, 0.6155, 0.5131, 0.625, 0.5121, 0.625, 0.5161, 0.6155, 0.5131, 0.6152, 0.5091, 0.625, 0.5084, 0.625, 0.5121, 0.6152, 0.5091, 0.6147, 0.5055, 0.625, 0.5052, 0.625, 0.5084, 0.6147, 0.5055, 0.6145, 0.5, 0.622, 0.501, 0.625, 0.5052, 0.3958, 0.5, 0.3958, 0.5, 0.3917, 0.5, 0.3917, 0.5, 0.3958, 0.5, 0.3958, 0.5, 0.3917, 0.5, 0.3917, 0.5, 0.3958, 0.5, 0.3958, 0.5, 0.3917, 0.5, 0.3917, 0.5, 0.3958, 0.5, 0.3958, 0.5, 0.3917, 0.5, 0.3917, 0.5, 0.3917, 0.5, 0.3917, 0.5, 0.3878, 0.5, 0.3878, 0.5, 0.3917, 0.5, 0.3917, 0.5, 0.3879, 0.5, 0.3878, 0.5, 0.3917, 0.5, 0.3917, 0.5, 0.3881, 0.5, 0.3879, 0.5, 0.3917, 0.5, 0.3917, 0.5, 0.3882, 0.5, 0.3881, 0.5, 0.3878, 0.5, 0.3878, 0.5, 0.3845, 0.5, 0.3842, 0.5, 0.3878, 0.5, 0.3879, 0.5, 0.3848, 0.5, 0.3845, 0.5, 0.3879, 0.5, 0.3881, 0.5, 0.3853, 0.5, 0.3848, 0.5, 0.3881, 0.5, 0.3882, 0.5, 0.3855, 0.5, 0.3853, 0.5, 0.3842, 0.5, 0.3845, 0.5, 0.375, 0.5, 0.375, 0.5, 0.3845, 0.5, 0.3848, 0.5, 0.375, 0.5, 0.375, 0.5, 0.3848, 0.5, 0.3853, 0.5, 0.375, 0.5, 0.375, 0.5, 0.3853, 0.5, 0.3855, 0.5, 0.378, 0.501, 0.375, 0.5, 0.3958, 0.5208, 0.3917, 0.5198, 0.3917, 0.5148, 0.3958, 0.5156, 0.3917, 0.5198, 0.3878, 0.5186, 0.3878, 0.5141, 0.3917, 0.5148, 0.3878, 0.5186, 0.3842, 0.5174, 0.3845, 0.5131, 0.3878, 0.5141, 0.3842, 0.5174, 0.375, 0.5161, 0.375, 0.5061, 0.3845, 0.5131, 0.3958, 0.5156, 0.3917, 0.5148, 0.3917, 0.51, 0.3958, 0.5104, 0.3917, 0.5148, 0.3878, 0.5141, 0.3879, 0.5096, 0.3917, 0.51, 0.3878, 0.5141, 0.3845, 0.5131, 0.3848, 0.5091, 0.3879, 0.5096, 0.3845, 0.5131, 0.375, 0.5061, 0.375, 0.5042, 0.3848, 0.5091, 0.3958, 0.5104, 0.3917, 0.51, 0.3917, 0.5053, 0.3958, 0.5052, 0.3917, 0.51, 0.3879, 0.5096, 0.3881, 0.5054, 0.3917, 0.5053, 0.3879, 0.5096, 0.3848, 0.5091, 0.3853, 0.5055, 0.3881, 0.5054, 0.3848, 0.5091, 0.375, 0.5042, 0.375, 0.5026, 0.3853, 0.5055, 0.3958, 0.5052, 0.3917, 0.5053, 0.3917, 0.5, 0.3958, 0.5, 0.3917, 0.5053, 0.3881, 0.5054, 0.3882, 0.5, 0.3917, 0.5, 0.3881, 0.5054, 0.3853, 0.5055, 0.3855, 0.5, 0.3882, 0.5, 0.3853, 0.5055, 0.375, 0.5026, 0.378, 0.501, 0.3855, 0.5, 0.3542, 0.5, 0.3583, 0.5, 0.3615, 0.5, 0.3583, 0.5, 0.3583, 0.5, 0.3622, 0.5, 0.3645, 0.5, 0.3615, 0.5, 0.3622, 0.5, 0.3658, 0.5, 0.3671, 0.5, 0.3645, 0.5, 0.3658, 0.5, 0.375, 0.5, 0.375, 0.5, 0.3671, 0.5, 0.3583, 0.5, 0.3615, 0.5, 0.3645, 0.5, 0.3622, 0.5, 0.3615, 0.5, 0.3645, 0.5, 0.3665, 0.5, 0.3645, 0.5, 0.3645, 0.5, 0.3671, 0.5, 0.3684, 0.5, 0.3665, 0.5, 0.3671, 0.5, 0.375, 0.5, 0.375, 0.5, 0.3684, 0.5, 0.3622, 0.5, 0.3645, 0.5, 0.3672, 0.5, 0.3658, 0.5, 0.3645, 0.5, 0.3665, 0.5, 0.3684, 0.5, 0.3672, 0.5, 0.3665, 0.5, 0.3684, 0.5, 0.3695, 0.5, 0.3684, 0.5, 0.3684, 0.5, 0.375, 0.5, 0.375, 0.5, 0.3695, 0.5, 0.3658, 0.5, 0.3672, 0.5, 0.375, 0.5061, 0.375, 0.5, 0.3672, 0.5, 0.3684, 0.5, 0.375, 0.5042, 0.375, 0.5061, 0.3684, 0.5, 0.3695, 0.5, 0.375, 0.5026, 0.375, 0.5042, 0.3695, 0.5, 0.375, 0.5, 0.378, 0.501, 0.375, 0.5026, 0.6042, 0.7292, 0.6083, 0.7292, 0.6085, 0.7334, 0.6042, 0.7333, 0.6083, 0.7292, 0.6122, 0.7292, 0.6124, 0.7334, 0.6085, 0.7334, 0.6122, 0.7292, 0.6158, 0.7292, 0.6158, 0.7334, 0.6124, 0.7334, 0.6158, 0.7292, 0.625, 0.7292, 0.625, 0.7334, 0.6158, 0.7334, 0.6042, 0.7333, 0.6085, 0.7334, 0.6085, 0.7374, 0.6042, 0.7372, 0.6085, 0.7334, 0.6124, 0.7334, 0.6123, 0.7373, 0.6085, 0.7374, 0.6124, 0.7334, 0.6158, 0.7334, 0.6154, 0.737, 0.6123, 0.7373, 0.6158, 0.7334, 0.625, 0.7334, 0.625, 0.7369, 0.6154, 0.737, 0.6042, 0.7372, 0.6085, 0.7374, 0.6084, 0.7408, 0.6042, 0.7408, 0.6085, 0.7374, 0.6123, 0.7373, 0.612, 0.7404, 0.6084, 0.7408, 0.6123, 0.7373, 0.6154, 0.737, 0.6149, 0.7399, 0.612, 0.7404, 0.6154, 0.737, 0.625, 0.7369, 0.625, 0.7395, 0.6149, 0.7399, 0.6042, 0.7408, 0.6084, 0.7408, 0.6084, 0.75, 0.6042, 0.75, 0.6084, 0.7408, 0.612, 0.7404, 0.6119, 0.75, 0.6084, 0.75, 0.612, 0.7404, 0.6149, 0.7399, 0.6145, 0.75, 0.6119, 0.75, 0.6149, 0.7399, 0.625, 0.7395, 0.625, 0.7471, 0.6145, 0.75, 0.6432, 0.7318, 0.8568, 0.7318, 0.8542, 0.7333, 0.6458, 0.7333, 0.6458, 0.7333, 0.6458, 0.7372, 0.6416, 0.7374, 0.6416, 0.7335, 0.6458, 0.7372, 0.6458, 0.7408, 0.6416, 0.7408, 0.6416, 0.7374, 0.6458, 0.7408, 0.6458, 0.75, 0.6416, 0.75, 0.6416, 0.7408, 0.6417, 0.7292, 0.6416, 0.7335, 0.6376, 0.7335, 0.6378, 0.7292, 0.6416, 0.7335, 0.6416, 0.7374, 0.6377, 0.7373, 0.6376, 0.7335, 0.6416, 0.7374, 0.6416, 0.7408, 0.638, 0.7404, 0.6377, 0.7373, 0.6416, 0.7408, 0.6416, 0.75, 0.6381, 0.75, 0.638, 0.7404, 0.6378, 0.7292, 0.6376, 0.7335, 0.6342, 0.7334, 0.6342, 0.7292, 0.6376, 0.7335, 0.6377, 0.7373, 0.6346, 0.737, 0.6342, 0.7334, 0.6377, 0.7373, 0.638, 0.7404, 0.6351, 0.7399, 0.6346, 0.737, 0.638, 0.7404, 0.6381, 0.75, 0.6355, 0.75, 0.6351, 0.7399, 0.6342, 0.7292, 0.6342, 0.7334, 0.625, 0.7334, 0.625, 0.7292, 0.6342, 0.7334, 0.6346, 0.737, 0.625, 0.7369, 0.625, 0.7334, 0.6346, 0.737, 0.6351, 0.7399, 0.625, 0.7395, 0.625, 0.7369, 0.6351, 0.7399, 0.6355, 0.75, 0.625, 0.7471, 0.625, 0.7395, 0.6042, 0.7708, 0.6042, 0.7667, 0.6084, 0.7665, 0.6083, 0.7708, 0.6042, 0.7667, 0.6042, 0.7628, 0.6084, 0.7626, 0.6084, 0.7665, 0.6042, 0.7628, 0.6042, 0.7592, 0.6084, 0.7592, 0.6084, 0.7626, 0.6042, 0.7592, 0.6042, 0.75, 0.6084, 0.75, 0.6084, 0.7592, 0.6083, 0.7708, 0.6084, 0.7665, 0.6124, 0.7665, 0.6122, 0.7708, 0.6084, 0.7665, 0.6084, 0.7626, 0.6123, 0.7627, 0.6124, 0.7665, 0.6084, 0.7626, 0.6084, 0.7592, 0.612, 0.7596, 0.6123, 0.7627, 0.6084, 0.7592, 0.6084, 0.75, 0.6119, 0.75, 0.612, 0.7596, 0.6122, 0.7708, 0.6124, 0.7665, 0.6158, 0.7666, 0.6158, 0.7708, 0.6124, 0.7665, 0.6123, 0.7627, 0.6154, 0.763, 0.6158, 0.7666, 0.6123, 0.7627, 0.612, 0.7596, 0.6149, 0.7601, 0.6154, 0.763, 0.612, 0.7596, 0.6119, 0.75, 0.6145, 0.75, 0.6149, 0.7601, 0.6158, 0.7708, 0.6158, 0.7666, 0.625, 0.7666, 0.625, 0.7708, 0.6158, 0.7666, 0.6154, 0.763, 0.625, 0.7631, 0.625, 0.7666, 0.6154, 0.763, 0.6149, 0.7601, 0.625, 0.7605, 0.625, 0.7631, 0.6149, 0.7601, 0.6145, 0.75, 0.625, 0.7471, 0.625, 0.7605, 0.3958, 0.7292, 0.3958, 0.7333, 0.3916, 0.7335, 0.3917, 0.7292, 0.3958, 0.7333, 0.3958, 0.7372, 0.3916, 0.7374, 0.3916, 0.7335, 0.3958, 0.7372, 0.3958, 0.7408, 0.3916, 0.7408, 0.3916, 0.7374, 0.3958, 0.7408, 0.3958, 0.75, 0.3916, 0.75, 0.3916, 0.7408, 0.3917, 0.7292, 0.3916, 0.7335, 0.3876, 0.7335, 0.3878, 0.7292, 0.3916, 0.7335, 0.3916, 0.7374, 0.3877, 0.7373, 0.3876, 0.7335, 0.3916, 0.7374, 0.3916, 0.7408, 0.388, 0.7404, 0.3877, 0.7373, 0.3916, 0.7408, 0.3916, 0.75, 0.3881, 0.75, 0.388, 0.7404, 0.3878, 0.7292, 0.3876, 0.7335, 0.3842, 0.7334, 0.3842, 0.7292, 0.3876, 0.7335, 0.3877, 0.7373, 0.3846, 0.737, 0.3842, 0.7334, 0.3877, 0.7373, 0.388, 0.7404, 0.3851, 0.7399, 0.3846, 0.737, 0.388, 0.7404, 0.3881, 0.75, 0.3855, 0.75, 0.3851, 0.7399, 0.3842, 0.7292, 0.3842, 0.7334, 0.375, 0.7334, 0.375, 0.7292, 0.3842, 0.7334, 0.3846, 0.737, 0.375, 0.7369, 0.375, 0.7334, 0.3846, 0.737, 0.3851, 0.7399, 0.375, 0.7395, 0.375, 0.7369, 0.3851, 0.7399, 0.3855, 0.75, 0.3779, 0.75, 0.375, 0.7395, 0.3958, 0.7708, 0.3917, 0.7708, 0.3915, 0.7666, 0.3958, 0.7667, 0.3917, 0.7708, 0.3878, 0.7708, 0.3876, 0.7666, 0.3915, 0.7666, 0.3878, 0.7708, 0.3842, 0.7708, 0.3842, 0.7666, 0.3876, 0.7666, 0.3842, 0.7708, 0.375, 0.7708, 0.375, 0.7666, 0.3842, 0.7666, 0.3958, 0.7667, 0.3915, 0.7666, 0.3915, 0.7626, 0.3958, 0.7628, 0.3915, 0.7666, 0.3876, 0.7666, 0.3877, 0.7627, 0.3915, 0.7626, 0.3876, 0.7666, 0.3842, 0.7666, 0.3846, 0.763, 0.3877, 0.7627, 0.3842, 0.7666, 0.375, 0.7666, 0.375, 0.7631, 0.3846, 0.763, 0.3958, 0.7628, 0.3915, 0.7626, 0.3916, 0.7592, 0.3958, 0.7592, 0.3915, 0.7626, 0.3877, 0.7627, 0.388, 0.7596, 0.3916, 0.7592, 0.3877, 0.7627, 0.3846, 0.763, 0.3851, 0.7601, 0.388, 0.7596, 0.3846, 0.763, 0.375, 0.7631, 0.375, 0.7605, 0.3851, 0.7601, 0.3958, 0.7592, 0.3916, 0.7592, 0.3916, 0.75, 0.3958, 0.75, 0.3916, 0.7592, 0.388, 0.7596, 0.3881, 0.75, 0.3916, 0.75, 0.388, 0.7596, 0.3851, 0.7601, 0.3855, 0.75, 0.3881, 0.75, 0.3851, 0.7601, 0.375, 0.7605, 0.3779, 0.75, 0.3855, 0.75, 0.3542, 0.7292, 0.3583, 0.7292, 0.3585, 0.7334, 0.3542, 0.7333, 0.3583, 0.7292, 0.3622, 0.7292, 0.3624, 0.7334, 0.3585, 0.7334, 0.3622, 0.7292, 0.3658, 0.7292, 0.3658, 0.7334, 0.3624, 0.7334, 0.3658, 0.7292, 0.375, 0.7292, 0.375, 0.7334, 0.3658, 0.7334, 0.3542, 0.7333, 0.3585, 0.7334, 0.3585, 0.7374, 0.3542, 0.7372, 0.3585, 0.7334, 0.3624, 0.7334, 0.3623, 0.7373, 0.3585, 0.7374, 0.3624, 0.7334, 0.3658, 0.7334, 0.3654, 0.737, 0.3623, 0.7373, 0.3658, 0.7334, 0.375, 0.7334, 0.375, 0.7369, 0.3654, 0.737, 0.3542, 0.7372, 0.3585, 0.7374, 0.3584, 0.7408, 0.3542, 0.7408, 0.3585, 0.7374, 0.3623, 0.7373, 0.362, 0.7404, 0.3584, 0.7408, 0.3623, 0.7373, 0.3654, 0.737, 0.3649, 0.7399, 0.362, 0.7404, 0.3654, 0.737, 0.375, 0.7369, 0.375, 0.7395, 0.3649, 0.7399, 0.3542, 0.7408, 0.3584, 0.7408, 0.3584, 0.75, 0.3542, 0.75, 0.3584, 0.7408, 0.362, 0.7404, 0.3619, 0.75, 0.3584, 0.75, 0.362, 0.7404, 0.3649, 0.7399, 0.3645, 0.75, 0.3619, 0.75, 0.3649, 0.7399, 0.375, 0.7395, 0.3779, 0.75, 0.3645, 0.75, 0.6042, 0.02075, 0.6042, 0.0167, 0.6084, 0.01653, 0.6083, 0.02075, 0.6042, 0.0167, 0.6042, 0.01281, 0.6084, 0.0126, 0.6084, 0.01653, 0.6042, 0.01281, 0.6042, 0.009223, 0.6084, 0.009209, 0.6084, 0.0126, 0.6042, 0.009223, 0.6042, 0.0, 0.6084, 0.0, 0.6084, 0.009209, 0.6083, 0.02075, 0.6084, 0.01653, 0.6124, 0.01653, 0.6122, 0.02075, 0.6084, 0.01653, 0.6084, 0.0126, 0.6123, 0.0127, 0.6124, 0.01653, 0.6084, 0.0126, 0.6084, 0.009209, 0.612, 0.009588, 0.6123, 0.0127, 0.6084, 0.009209, 0.6084, 0.0, 0.6119, 0.0, 0.612, 0.009588, 0.6122, 0.02075, 0.6124, 0.01653, 0.6158, 0.01658, 0.6158, 0.02075, 0.6124, 0.01653, 0.6123, 0.0127, 0.6154, 0.01295, 0.6158, 0.01658, 0.6123, 0.0127, 0.612, 0.009588, 0.6149, 0.01015, 0.6154, 0.01295, 0.612, 0.009588, 0.6119, 0.0, 0.6145, 0.0, 0.6149, 0.01015, 0.6158, 0.02075, 0.6158, 0.01658, 0.625, 0.01663, 0.625, 0.02075, 0.6158, 0.01658, 0.6154, 0.01295, 0.625, 0.0131, 0.625, 0.01663, 0.6154, 0.01295, 0.6149, 0.01015, 0.625, 0.01045, 0.625, 0.0131, 0.6149, 0.01015, 0.6145, 0.0, 0.6162, 0.0, 0.625, 0.01045, 0.6042, 0.9792, 0.6083, 0.9792, 0.6085, 0.9834, 0.6042, 0.9833, 0.6083, 0.9792, 0.6122, 0.9792, 0.6124, 0.9834, 0.6085, 0.9834, 0.6122, 0.9792, 0.6158, 0.9792, 0.6158, 0.9834, 0.6124, 0.9834, 0.6158, 0.9792, 0.625, 0.9792, 0.625, 0.9834, 0.6158, 0.9834, 0.6042, 0.9833, 0.6085, 0.9834, 0.6085, 0.9874, 0.6042, 0.9872, 0.6085, 0.9834, 0.6124, 0.9834, 0.6123, 0.9873, 0.6085, 0.9874, 0.6124, 0.9834, 0.6158, 0.9834, 0.6154, 0.987, 0.6123, 0.9873, 0.6158, 0.9834, 0.625, 0.9834, 0.625, 0.9869, 0.6154, 0.987, 0.6042, 0.9872, 0.6085, 0.9874, 0.6084, 0.9908, 0.6042, 0.9908, 0.6085, 0.9874, 0.6123, 0.9873, 0.612, 0.9904, 0.6084, 0.9908, 0.6123, 0.9873, 0.6154, 0.987, 0.6149, 0.9899, 0.612, 0.9904, 0.6154, 0.987, 0.625, 0.9869, 0.625, 0.9895, 0.6149, 0.9899, 0.6042, 0.9908, 0.6084, 0.9908, 0.6084, 1.0, 0.6042, 1.0, 0.6084, 0.9908, 0.612, 0.9904, 0.6119, 1.0, 0.6084, 1.0, 0.612, 0.9904, 0.6149, 0.9899, 0.6145, 1.0, 0.6119, 1.0, 0.6149, 0.9899, 0.625, 0.9895, 0.625, 0.9912, 0.6145, 1.0, 0.8583, 0.7292, 0.8622, 0.7292, 0.8624, 0.7334, 0.8585, 0.7334, 0.8622, 0.7292, 0.8658, 0.7292, 0.8658, 0.7334, 0.8624, 0.7334, 0.8658, 0.7292, 0.875, 0.7292, 0.875, 0.7334, 0.8658, 0.7334, 0.8542, 0.7333, 0.8585, 0.7334, 0.8585, 0.7374, 0.8542, 0.7372, 0.8585, 0.7334, 0.8624, 0.7334, 0.8623, 0.7373, 0.8585, 0.7374, 0.8624, 0.7334, 0.8658, 0.7334, 0.8654, 0.737, 0.8623, 0.7373, 0.8658, 0.7334, 0.875, 0.7334, 0.875, 0.7369, 0.8654, 0.737, 0.8542, 0.7372, 0.8585, 0.7374, 0.8584, 0.7408, 0.8542, 0.7408, 0.8585, 0.7374, 0.8623, 0.7373, 0.862, 0.7404, 0.8584, 0.7408, 0.8623, 0.7373, 0.8654, 0.737, 0.8649, 0.7399, 0.862, 0.7404, 0.8654, 0.737, 0.875, 0.7369, 0.875, 0.7395, 0.8649, 0.7399, 0.8542, 0.7408, 0.8584, 0.7408, 0.8584, 0.75, 0.8542, 0.75, 0.8584, 0.7408, 0.862, 0.7404, 0.8619, 0.75, 0.8584, 0.75, 0.862, 0.7404, 0.8649, 0.7399, 0.8645, 0.75, 0.8619, 0.75, 0.8649, 0.7399, 0.875, 0.7395, 0.875, 0.7412, 0.8645, 0.75, 0.1458, 0.7292, 0.1458, 0.7333, 0.1416, 0.7335, 0.1417, 0.7292, 0.1458, 0.7333, 0.1458, 0.7372, 0.1416, 0.7374, 0.1416, 0.7335, 0.1458, 0.7372, 0.1458, 0.7408, 0.1416, 0.7408, 0.1416, 0.7374, 0.1458, 0.7408, 0.1458, 0.75, 0.1416, 0.75, 0.1416, 0.7408, 0.1417, 0.7292, 0.1416, 0.7335, 0.1376, 0.7335, 0.1378, 0.7292, 0.1416, 0.7335, 0.1416, 0.7374, 0.1377, 0.7373, 0.1376, 0.7335, 0.1416, 0.7374, 0.1416, 0.7408, 0.138, 0.7404, 0.1377, 0.7373, 0.1416, 0.7408, 0.1416, 0.75, 0.1381, 0.75, 0.138, 0.7404, 0.1378, 0.7292, 0.1376, 0.7335, 0.1342, 0.7334, 0.1342, 0.7292, 0.1376, 0.7335, 0.1377, 0.7373, 0.1346, 0.737, 0.1342, 0.7334, 0.1377, 0.7373, 0.138, 0.7404, 0.1351, 0.7399, 0.1346, 0.737, 0.138, 0.7404, 0.1381, 0.75, 0.1355, 0.75, 0.1351, 0.7399, 0.1342, 0.7292, 0.1342, 0.7334, 0.125, 0.7334, 0.125, 0.7292, 0.1342, 0.7334, 0.1346, 0.737, 0.125, 0.7369, 0.125, 0.7334, 0.1346, 0.737, 0.1351, 0.7399, 0.125, 0.7395, 0.125, 0.7369, 0.1351, 0.7399, 0.1355, 0.75, 0.1338, 0.75, 0.125, 0.7395, 0.3958, 0.9792, 0.3958, 0.9833, 0.3916, 0.9835, 0.3917, 0.9792, 0.3958, 0.9833, 0.3958, 0.9872, 0.3916, 0.9874, 0.3916, 0.9835, 0.3958, 0.9872, 0.3958, 0.9908, 0.3916, 0.9908, 0.3916, 0.9874, 0.3958, 0.9908, 0.3958, 1.0, 0.3916, 1.0, 0.3916, 0.9908, 0.3917, 0.9792, 0.3916, 0.9835, 0.3876, 0.9835, 0.3878, 0.9792, 0.3916, 0.9835, 0.3916, 0.9874, 0.3877, 0.9873, 0.3876, 0.9835, 0.3916, 0.9874, 0.3916, 0.9908, 0.388, 0.9904, 0.3877, 0.9873, 0.3916, 0.9908, 0.3916, 1.0, 0.3881, 1.0, 0.388, 0.9904, 0.3878, 0.9792, 0.3876, 0.9835, 0.3842, 0.9834, 0.3842, 0.9792, 0.3876, 0.9835, 0.3877, 0.9873, 0.3846, 0.987, 0.3842, 0.9834, 0.3877, 0.9873, 0.388, 0.9904, 0.3851, 0.9899, 0.3846, 0.987, 0.388, 0.9904, 0.3881, 1.0, 0.3855, 1.0, 0.3851, 0.9899, 0.3842, 0.9792, 0.3842, 0.9834, 0.375, 0.9834, 0.375, 0.9792, 0.3842, 0.9834, 0.3846, 0.987, 0.375, 0.9869, 0.375, 0.9834, 0.3846, 0.987, 0.3851, 0.9899, 0.375, 0.9895, 0.375, 0.9869, 0.3851, 0.9899, 0.3855, 1.0, 0.3838, 1.0, 0.375, 0.9895, 0.3958, 0.02075, 0.3917, 0.02075, 0.3915, 0.01658, 0.3958, 0.0167, 0.3917, 0.02075, 0.3878, 0.02075, 0.3876, 0.01657, 0.3915, 0.01658, 0.3878, 0.02075, 0.3842, 0.02075, 0.3842, 0.01661, 0.3876, 0.01657, 0.3842, 0.02075, 0.375, 0.02075, 0.375, 0.01663, 0.3842, 0.01661, 0.3958, 0.0167, 0.3915, 0.01658, 0.3915, 0.01261, 0.3958, 0.01281, 0.3915, 0.01658, 0.3876, 0.01657, 0.3877, 0.01272, 0.3915, 0.01261, 0.3876, 0.01657, 0.3842, 0.01661, 0.3846, 0.01296, 0.3877, 0.01272, 0.3842, 0.01661, 0.375, 0.01663, 0.375, 0.0131, 0.3846, 0.01296, 0.3958, 0.01281, 0.3915, 0.01261, 0.3916, 0.009189, 0.3958, 0.009223, 0.3915, 0.01261, 0.3877, 0.01272, 0.388, 0.009585, 0.3916, 0.009189, 0.3877, 0.01272, 0.3846, 0.01296, 0.3851, 0.01015, 0.388, 0.009585, 0.3846, 0.01296, 0.375, 0.0131, 0.375, 0.01045, 0.3851, 0.01015, 0.3958, 0.009223, 0.3916, 0.009189, 0.3916, 0.0, 0.3958, 0.0, 0.3916, 0.009189, 0.388, 0.009585, 0.3881, 0.0, 0.3916, 0.0, 0.388, 0.009585, 0.3851, 0.01015, 0.3855, 0.0, 0.3881, 0.0, 0.3851, 0.01015, 0.375, 0.01045, 0.375, 0.008771, 0.3855, 0.0, 0.1458, 0.5113, 0.1458, 0.7292, 0.1417, 0.7292, 0.1417, 0.5091, 0.1417, 0.5091, 0.1417, 0.7292, 0.1378, 0.7292, 0.1378, 0.507, 0.1378, 0.507, 0.1378, 0.7292, 0.1342, 0.7292, 0.1342, 0.505, 0.1342, 0.505, 0.1342, 0.7292, 0.125, 0.7292, 0.125, 0.5033, 0.375, 0.2467, 0.375, 0.02075, 0.3842, 0.02075, 0.3842, 0.2481, 0.3842, 0.2481, 0.3842, 0.02075, 0.3878, 0.02075, 0.3878, 0.2491, 0.3878, 0.2491, 0.3878, 0.02075, 0.3917, 0.02075, 0.3917, 0.2498, 0.3917, 0.2498, 0.3917, 0.02075, 0.3958, 0.02075, 0.3958, 0.25, 0.6042, 0.5208, 0.3958, 0.5208, 0.3958, 0.5156, 0.6042, 0.5156, 0.6042, 0.5156, 0.3958, 0.5156, 0.3958, 0.5104, 0.6042, 0.5104, 0.6042, 0.5104, 0.3958, 0.5104, 0.3958, 0.5052, 0.6042, 0.5052, 0.6042, 0.5052, 0.3958, 0.5052, 0.3958, 0.5, 0.6042, 0.5, 0.6042, 0.5, 0.3958, 0.5, 0.3958, 0.5, 0.6042, 0.5, 0.6042, 0.5, 0.3958, 0.5, 0.3958, 0.5, 0.6042, 0.5, 0.6042, 0.5, 0.3958, 0.5, 0.3958, 0.5, 0.6042, 0.5, 0.6042, 0.5, 0.3958, 0.5, 0.3958, 0.5, 0.6042, 0.5, 0.3958, 0.9792, 0.6042, 0.9792, 0.6042, 0.9833, 0.3958, 0.9833, 0.3958, 0.9833, 0.6042, 0.9833, 0.6042, 0.9872, 0.3958, 0.9872, 0.3958, 0.9872, 0.6042, 0.9872, 0.6042, 0.9908, 0.3958, 0.9908, 0.3958, 0.9908, 0.6042, 0.9908, 0.6042, 1.0, 0.3958, 1.0, 0.3958, 0.0, 0.6042, 0.0, 0.6042, 0.009223, 0.3958, 0.009223, 0.3958, 0.009223, 0.6042, 0.009223, 0.6042, 0.01281, 0.3958, 0.01281, 0.3958, 0.01281, 0.6042, 0.01281, 0.6042, 0.0167, 0.3958, 0.0167, 0.3958, 0.0167, 0.6042, 0.0167, 0.6042, 0.02075, 0.3958, 0.02075, 0.6042, 0.7708, 0.3958, 0.7708, 0.3958, 0.7667, 0.6042, 0.7667, 0.6042, 0.7667, 0.3958, 0.7667, 0.3958, 0.7628, 0.6042, 0.7628, 0.6042, 0.7628, 0.3958, 0.7628, 0.3958, 0.7592, 0.6042, 0.7592, 0.6042, 0.7592, 0.3958, 0.7592, 0.3958, 0.75, 0.6042, 0.75, 0.6042, 0.75, 0.3958, 0.75, 0.3958, 0.7408, 0.6042, 0.7408, 0.6042, 0.7408, 0.3958, 0.7408, 0.3958, 0.7372, 0.6042, 0.7372, 0.6042, 0.7372, 0.3958, 0.7372, 0.3958, 0.7333, 0.6042, 0.7333, 0.6042, 0.7333, 0.3958, 0.7333, 0.3958, 0.7292, 0.6042, 0.7292, 0.8542, 0.7292, 0.6458, 0.7292, 0.6458, 0.7292, 0.8542, 0.7292, 0.6458, 0.7333, 0.8542, 0.7333, 0.8542, 0.7372, 0.6458, 0.7372, 0.6458, 0.7372, 0.8542, 0.7372, 0.8542, 0.7408, 0.6458, 0.7408, 0.6458, 0.7408, 0.8542, 0.7408, 0.8542, 0.75, 0.6458, 0.75, 0.625, 0.7708, 0.625, 0.9792, 0.6158, 0.9792, 0.6158, 0.7708, 0.6158, 0.7708, 0.6158, 0.9792, 0.6122, 0.9792, 0.6122, 0.7708, 0.6122, 0.7708, 0.6122, 0.9792, 0.6083, 0.9792, 0.6083, 0.7708, 0.6083, 0.7708, 0.6083, 0.9792, 0.6042, 0.9792, 0.6042, 0.7708, 0.6458, 0.7292, 0.6458, 0.5114, 0.6458, 0.5114, 0.6458, 0.7292, 0.6417, 0.5124, 0.6417, 0.7292, 0.6378, 0.7292, 0.6378, 0.5135, 0.6378, 0.5135, 0.6378, 0.7292, 0.6342, 0.7292, 0.6342, 0.5148, 0.6342, 0.5148, 0.6342, 0.7292, 0.625, 0.7292, 0.625, 0.5161, 0.625, 0.5161, 0.625, 0.7292, 0.6158, 0.7292, 0.6158, 0.5174, 0.6158, 0.5174, 0.6158, 0.7292, 0.6122, 0.7292, 0.6122, 0.5186, 0.6122, 0.5186, 0.6122, 0.7292, 0.6083, 0.7292, 0.6083, 0.5198, 0.6083, 0.5198, 0.6083, 0.7292, 0.6042, 0.7292, 0.6042, 0.5208, 0.1458, 0.7292, 0.3542, 0.7292, 0.3542, 0.7333, 0.1458, 0.7333, 0.1458, 0.7333, 0.3542, 0.7333, 0.3542, 0.7372, 0.1458, 0.7372, 0.1458, 0.7372, 0.3542, 0.7372, 0.3542, 0.7408, 0.1458, 0.7408, 0.1458, 0.7408, 0.3542, 0.7408, 0.3542, 0.75, 0.1458, 0.75, 0.375, 0.9792, 0.375, 0.7708, 0.3842, 0.7708, 0.3842, 0.9792, 0.3842, 0.9792, 0.3842, 0.7708, 0.3878, 0.7708, 0.3878, 0.9792, 0.3878, 0.9792, 0.3878, 0.7708, 0.3917, 0.7708, 0.3917, 0.9792, 0.3917, 0.9792, 0.3917, 0.7708, 0.3958, 0.7708, 0.3958, 0.9792, 0.8583, 0.5, 0.8583, 0.5, 0.8568, 0.5, 0.8542, 0.5, 0.8583, 0.7292, 0.8583, 0.5091, 0.8622, 0.507, 0.8622, 0.7292, 0.8622, 0.7292, 0.8622, 0.507, 0.8658, 0.505, 0.8658, 0.7292, 0.8658, 0.7292, 0.8658, 0.505, 0.875, 0.5033, 0.875, 0.7292, 0.625, 0.02075, 0.625, 0.2467, 0.6158, 0.2481, 0.6158, 0.02075, 0.6158, 0.02075, 0.6158, 0.2481, 0.6122, 0.2491, 0.6122, 0.02075, 0.6122, 0.02075, 0.6122, 0.2491, 0.6083, 0.2498, 0.6083, 0.02075, 0.6083, 0.02075, 0.6083, 0.2498, 0.6042, 0.25, 0.6042, 0.02075, 0.3542, 0.7292, 0.3542, 0.5114, 0.3583, 0.5124, 0.3583, 0.7292, 0.3583, 0.7292, 0.3583, 0.5124, 0.3622, 0.5135, 0.3622, 0.7292, 0.3622, 0.7292, 0.3622, 0.5135, 0.3658, 0.5148, 0.3658, 0.7292, 0.3658, 0.7292, 0.3658, 0.5148, 0.375, 0.5161, 0.375, 0.7292, 0.375, 0.7292, 0.375, 0.5161, 0.3842, 0.5174, 0.3842, 0.7292, 0.3842, 0.7292, 0.3842, 0.5174, 0.3878, 0.5186, 0.3878, 0.7292, 0.3878, 0.7292, 0.3878, 0.5186, 0.3917, 0.5198, 0.3917, 0.7292, 0.3917, 0.7292, 0.3917, 0.5198, 0.3958, 0.5208, 0.3958, 0.7292, 0.6042, 0.5, 0.3958, 0.5, 0.3917, 0.5, 0.6083, 0.5, 0.6083, 0.5, 0.3917, 0.5, 0.3878, 0.5, 0.6122, 0.5, 0.6122, 0.5, 0.3878, 0.5, 0.3842, 0.5, 0.6158, 0.5, 0.6158, 0.5, 0.3842, 0.5, 0.3811, 0.5, 0.6189, 0.5, 0.6189, 0.5, 0.3811, 0.5, 0.3785, 0.4908, 0.6215, 0.4908, 0.6215, 0.4908, 0.3785, 0.4908, 0.3766, 0.4872, 0.6234, 0.4872, 0.6234, 0.4872, 0.3766, 0.4872, 0.3754, 0.4833, 0.6246, 0.4833, 0.6246, 0.4833, 0.3754, 0.4833, 0.375, 0.4792, 0.625, 0.4792, 0.625, 0.2708, 0.375, 0.2708, 0.3754, 0.2667, 0.6246, 0.2667, 0.6246, 0.2667, 0.3754, 0.2667, 0.3766, 0.2628, 0.6234, 0.2628, 0.6234, 0.2628, 0.3766, 0.2628, 0.3785, 0.2592, 0.6215, 0.2592, 0.6215, 0.2592, 0.3785, 0.2592, 0.3811, 0.25, 0.6189, 0.25, 0.6189, 0.25, 0.3811, 0.25, 0.3842, 0.25, 0.6158, 0.25, 0.6158, 0.25, 0.3842, 0.25, 0.3878, 0.25, 0.6122, 0.25, 0.6122, 0.25, 0.3878, 0.25, 0.3917, 0.25, 0.6083, 0.25, 0.6083, 0.25, 0.3917, 0.25, 0.3958, 0.25, 0.6042, 0.25, 0.3958, 0.5, 0.3958, 0.5, 0.3917, 0.5, 0.3917, 0.5, 0.3917, 0.5, 0.3917, 0.5, 0.3878, 0.5, 0.3878, 0.5, 0.3878, 0.5, 0.3878, 0.5, 0.3842, 0.5, 0.3842, 0.5, 0.3842, 0.5, 0.3842, 0.5, 0.375, 0.5, 0.375, 0.5, 0.375, 0.5, 0.375, 0.5, 0.3658, 0.5, 0.3658, 0.5, 0.3658, 0.5, 0.3658, 0.5, 0.3622, 0.5, 0.3622, 0.5, 0.3622, 0.5, 0.3622, 0.5, 0.3583, 0.5, 0.3583, 0.5, 0.3583, 0.5, 0.3583, 0.5, 0.3542, 0.5, 0.3542, 0.5, 0.3958, 0.25, 0.3958, 0.25, 0.3917, 0.25, 0.3917, 0.25, 0.3917, 0.25, 0.3917, 0.25, 0.3878, 0.25, 0.3878, 0.25, 0.3878, 0.25, 0.3878, 0.25, 0.3842, 0.25, 0.3842, 0.25, 0.3842, 0.25, 0.3842, 0.25, 0.375, 0.25, 0.375, 0.25, 0.125, 0.5, 0.125, 0.5, 0.1342, 0.5, 0.1342, 0.5, 0.1342, 0.5, 0.1342, 0.5, 0.1378, 0.5, 0.1378, 0.5, 0.1378, 0.5, 0.1378, 0.5, 0.1417, 0.5, 0.1417, 0.5, 0.1417, 0.5, 0.1417, 0.5, 0.1458, 0.5, 0.1458, 0.5, 0.6042, 0.5, 0.6042, 0.5, 0.6083, 0.5, 0.6083, 0.5, 0.6083, 0.5, 0.6083, 0.5, 0.6122, 0.5, 0.6122, 0.5, 0.6122, 0.5, 0.6122, 0.5, 0.6158, 0.5, 0.6158, 0.5, 0.6158, 0.5, 0.6158, 0.5, 0.625, 0.5, 0.625, 0.5, 0.625, 0.5, 0.625, 0.5, 0.6342, 0.5, 0.6342, 0.5, 0.6342, 0.5, 0.6342, 0.5, 0.6378, 0.5, 0.6378, 0.5, 0.6378, 0.5, 0.6378, 0.5, 0.6417, 0.5, 0.6417, 0.5, 0.6432, 0.507, 0.6417, 0.5124, 0.6385, 0.5087, 0.6417, 0.5079, 0.6042, 0.25, 0.6042, 0.25, 0.6083, 0.25, 0.6083, 0.25, 0.6083, 0.25, 0.6083, 0.25, 0.6122, 0.25, 0.6122, 0.25, 0.6122, 0.25, 0.6122, 0.25, 0.6158, 0.25, 0.6158, 0.25, 0.6158, 0.25, 0.6158, 0.25, 0.625, 0.25, 0.625, 0.25, 0.875, 0.5, 0.875, 0.5, 0.8658, 0.5, 0.8658, 0.5, 0.8658, 0.5, 0.8658, 0.5, 0.8622, 0.5, 0.8622, 0.5, 0.8622, 0.5, 0.8622, 0.5, 0.8583, 0.5, 0.8583, 0.5, 0.8568, 0.7318, 0.8583, 0.7292, 0.8585, 0.7334, 0.8542, 0.7333, 0.6042, 0.5, 0.3958, 0.5, 0.3958, 0.5, 0.6042, 0.5, 0.6458, 0.5114, 0.6521, 0.5149, 0.8477, 0.5149, 0.8542, 0.5113, 0.8542, 0.7292, 0.6458, 0.7292, 0.6417, 0.5, 0.6417, 0.5, 0.6458, 0.5, 0.6432, 0.5, 0.6432, 0.7318, 0.6458, 0.7333, 0.6416, 0.7335, 0.6417, 0.7292, 0.8477, 0.5, 0.847, 0.5, 0.8448, 0.5, 0.8448, 0.5, 0.8568, 0.7318, 0.8568, 0.5069, 0.8583, 0.5091, 0.8583, 0.7292, 0.847, 0.5123, 0.6528, 0.5123, 0.655, 0.512, 0.8448, 0.512, 0.8477, 0.5149, 0.6521, 0.5149, 0.6521, 0.5149, 0.8477, 0.5149, 0.8477, 0.5149, 0.6521, 0.5149, 0.6521, 0.5149, 0.8476, 0.5149, 0.8476, 0.5149, 0.6521, 0.5149, 0.6522, 0.5149, 0.8476, 0.5149, 0.8476, 0.5149, 0.6522, 0.5149, 0.6523, 0.5149, 0.8475, 0.5149, 0.8475, 0.5149, 0.6523, 0.5149, 0.6524, 0.5137, 0.8474, 0.5137, 0.8474, 0.5137, 0.6524, 0.5137, 0.6525, 0.5133, 0.8473, 0.5133, 0.8473, 0.5133, 0.6525, 0.5133, 0.6526, 0.5128, 0.8471, 0.5128, 0.8471, 0.5128, 0.6526, 0.5128, 0.6528, 0.5123, 0.847, 0.5123, 0.6458, 0.7292, 0.8542, 0.7292, 0.8543, 0.7293, 0.6457, 0.7293, 0.6457, 0.7293, 0.8543, 0.7293, 0.8543, 0.7293, 0.6457, 0.7293, 0.6457, 0.7293, 0.8543, 0.7293, 0.8545, 0.7295, 0.6455, 0.7295, 0.6455, 0.7295, 0.8545, 0.7295, 0.8542, 0.7292, 0.6458, 0.7292, 0.6458, 0.7292, 0.8542, 0.7292, 0.8554, 0.7304, 0.6446, 0.7304, 0.6446, 0.7304, 0.8554, 0.7304, 0.8558, 0.7308, 0.6442, 0.7308, 0.6442, 0.7308, 0.8558, 0.7308, 0.8563, 0.7313, 0.6437, 0.7313, 0.6437, 0.7313, 0.8563, 0.7313, 0.8568, 0.7318, 0.6432, 0.7318, 0.6458, 0.5114, 0.6458, 0.7292, 0.6457, 0.7293, 0.6458, 0.5113, 0.6458, 0.5113, 0.6457, 0.7293, 0.6457, 0.7293, 0.6458, 0.5111, 0.6458, 0.5111, 0.6457, 0.7293, 0.6455, 0.7295, 0.6458, 0.5107, 0.6458, 0.5107, 0.6455, 0.7295, 0.6458, 0.7292, 0.6458, 0.5114, 0.6458, 0.5114, 0.6458, 0.7292, 0.6446, 0.7304, 0.6446, 0.5094, 0.6446, 0.5094, 0.6446, 0.7304, 0.6442, 0.7308, 0.6441, 0.5087, 0.6441, 0.5087, 0.6442, 0.7308, 0.6437, 0.7313, 0.6437, 0.5079, 0.6437, 0.5079, 0.6437, 0.7313, 0.6432, 0.7318, 0.6432, 0.507, 0.8542, 0.7292, 0.8542, 0.5113, 0.8542, 0.5112, 0.8543, 0.7293, 0.8543, 0.7293, 0.8542, 0.5112, 0.8542, 0.511, 0.8543, 0.7293, 0.8543, 0.7293, 0.8542, 0.511, 0.8542, 0.5106, 0.8545, 0.7295, 0.8545, 0.7295, 0.8542, 0.5106, 0.8542, 0.5113, 0.8542, 0.7292, 0.8542, 0.7292, 0.8542, 0.5113, 0.8554, 0.5094, 0.8554, 0.7304, 0.8554, 0.7304, 0.8554, 0.5094, 0.8559, 0.5086, 0.8558, 0.7308, 0.8558, 0.7308, 0.8559, 0.5086, 0.8563, 0.5078, 0.8563, 0.7313, 0.8563, 0.7313, 0.8563, 0.5078, 0.8568, 0.5069, 0.8568, 0.7318, 0.6521, 0.5, 0.6458, 0.5, 0.6457, 0.5, 0.6521, 0.5, 0.6521, 0.5, 0.6457, 0.5, 0.6455, 0.5, 0.652, 0.5, 0.652, 0.5, 0.6455, 0.5, 0.6451, 0.5, 0.652, 0.5, 0.652, 0.5, 0.6451, 0.5, 0.6458, 0.5, 0.6519, 0.5, 0.6519, 0.5, 0.6458, 0.5, 0.6446, 0.5, 0.6524, 0.5, 0.6524, 0.5, 0.6446, 0.5, 0.6442, 0.5, 0.6525, 0.5, 0.6525, 0.5, 0.6442, 0.5, 0.6437, 0.5, 0.6526, 0.5, 0.6526, 0.5, 0.6437, 0.5, 0.6432, 0.5, 0.6528, 0.5, 0.847, 0.5, 0.8568, 0.5, 0.8563, 0.5, 0.8471, 0.5, 0.8471, 0.5, 0.8563, 0.5, 0.8558, 0.5, 0.8473, 0.5, 0.8473, 0.5, 0.8558, 0.5, 0.8554, 0.5, 0.8474, 0.5, 0.8474, 0.5, 0.8554, 0.5, 0.8542, 0.5, 0.8479, 0.5, 0.8479, 0.5, 0.8542, 0.5, 0.8549, 0.5, 0.8478, 0.5, 0.8478, 0.5, 0.8549, 0.5, 0.8545, 0.5, 0.8477, 0.5, 0.8477, 0.5, 0.8545, 0.5, 0.8543, 0.5, 0.8477, 0.5, 0.8477, 0.5, 0.8543, 0.5, 0.8542, 0.5, 0.8477, 0.5, 0.6521, 0.5149, 0.8477, 0.5149, 0.8477, 0.5149, 0.6521, 0.5149])
me_cube.materials.append(mat_material)
me_cube.use_mirror_vertex_groups = False
me_cube.update()

# ---- objects
ob_cube = bpy.data.objects.new('Cube', me_cube)
ob_light = bpy.data.objects.new('Light', light_light)
ob_camera = bpy.data.objects.new('Camera', cam_camera)

# ---- transforms, parenting, visibility, modifiers, constraints
ob_cube.location = (0.0, 0.0, 0.0)
ob_cube.scale = (4.526, 2.152, 1.134)
ob_cube.lock_rotations_4d = False
ob_cube.empty_display_type = 'ARROWS'
ob_cube.lineart.crease_threshold = 0.0
ob_light.location = (4.076, 1.005, 5.904)
ob_light.rotation_euler = (0.6503, 0.05522, 1.866)
ob_light.lock_rotations_4d = False
ob_light.empty_display_type = 'ARROWS'
ob_light.color = (0.0, 0.0, 0.0, 0.0)
ob_light.lineart.crease_threshold = 0.0
ob_camera.location = (7.359, -6.926, 4.958)
ob_camera.rotation_euler = (1.109, 0.0, 0.8149)
ob_camera.lock_rotations_4d = False
ob_camera.empty_display_type = 'ARROWS'
ob_camera.color = (0.0, 0.0, 0.0, 0.0)
ob_camera.display_type = 'WIRE'
ob_camera.lineart.crease_threshold = 0.0

# ---- collection membership
col_collection.objects.link(ob_cube)
col_collection.objects.link(ob_light)
col_collection.objects.link(ob_camera)

# ---- scene / render settings (as saved in the file)
scene.camera = ob_camera
scene.frame_start = 1; scene.frame_end = 250; scene.frame_set(1)
scene.render.engine = 'BLENDER_EEVEE_NEXT'
bpy.context.view_layer.update()
